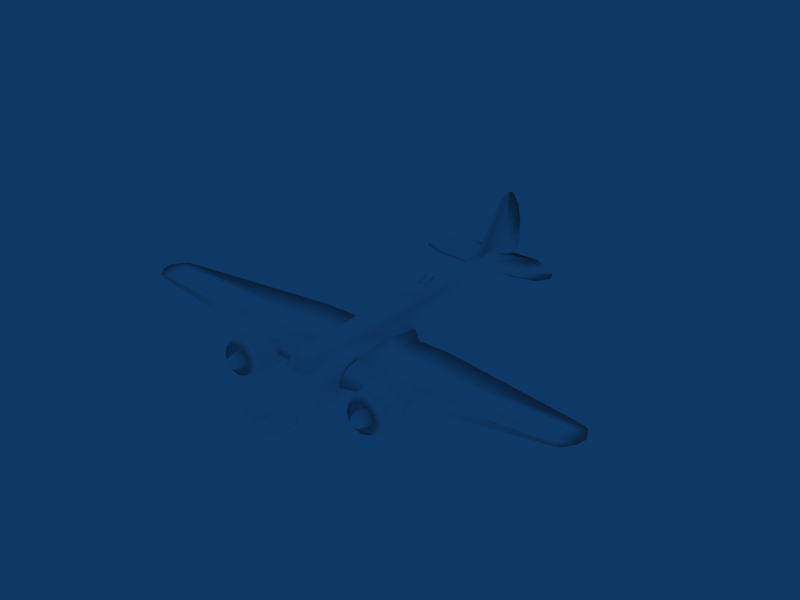 # Source: Bristol_Blenheim.blend  (saved by Blender 2.49.2; exported with 4.5.12 LTS)
import bpy
from mathutils import Matrix  # noqa: F401  (used for matrix-valued properties, if any)

bpy.ops.wm.read_factory_settings(use_empty=True)
scene = bpy.context.scene
scene.name = 'Scene'

# ---- collections
col_collection_1 = bpy.data.collections.new('Collection 1'); scene.collection.children.link(col_collection_1)

# ---- materials (node trees are filled in below, after node groups)
mat_bomber = bpy.data.materials.new('Bomber')
mat_bomber.alpha_threshold = 0.0
mat_bomber.diffuse_color = (1.0, 1.0, 1.0, 1.0)
mat_bomber.roughness = 0.5
mat_bomber.specular_intensity = 1.0
mat_bomber.line_color = (0.0, 0.0, 0.0, 1.0)

# ---- material node trees

# ---- world
world_world = bpy.data.worlds.new('World'); scene.world = world_world
world_world.color = (0.05656, 0.2208, 0.4)
world_world.use_sun_shadow = False
world_world.sun_shadow_jitter_overblur = 0.0
world_world.cycles.sampling_method = 'MANUAL'
world_world.cycles.sample_map_resolution = 256

# ---- meshes
me_bomber = bpy.data.meshes.new('Bomber')
me_bomber.from_pydata([(-145.3, -56.81, -77.83), (-116.3, -39.37, -76.53), (-155.4, -35.21, -77.85), (-115.1, 0.005495, -76.39), (-142.3, 0.004655, -77.87), (-155.0, -10.93, -77.86), (-118.8, -58.2, -77.85), (-116.3, -39.37, -79.09), (-112.9, -39.78, -77.84), (-115.1, 0.003769, -79.44), (-111.0, -1.713, -77.87), (-116.3, -39.37, -76.53), (-115.1, 0.005495, -76.39), (-111.0, -1.713, -77.87), (-130.0, -65.71, -77.82), (-137.1, -63.83, -77.82), (-145.3, -56.81, -77.83), (-142.3, 0.004655, -77.87), (-116.3, -39.37, -76.53), (-116.3, -39.37, -76.53), (-116.3, -39.37, -76.53), (-147.7, 56.82, -77.89), (-155.4, 35.22, -77.89), (-116.3, 39.38, -76.57), (-142.3, 0.004655, -77.87), (-155.0, 10.94, -77.88), (-118.8, 58.21, -77.91), (-112.9, 39.79, -77.88), (-116.3, 39.38, -79.14), (-111.0, 1.722, -77.87), (-115.1, 0.005495, -76.39), (-116.3, 39.38, -76.57), (-130.0, 65.72, -77.9), (-139.6, 63.83, -77.89), (-147.7, 56.82, -77.89), (-155.4, 35.22, -77.89), (-142.3, 0.004655, -77.87), (-155.0, 10.94, -77.88), (-130.0, 65.72, -77.9), (-116.3, 39.38, -76.57), (-147.7, 56.82, -77.89), (-116.3, 39.38, -76.57), (-139.6, 63.83, -77.89), (-139.6, 63.83, -77.89), (-116.3, 39.38, -76.57), (-130.0, 65.72, -77.9), (-170.9, -0.7392, -67.94), (-163.9, -0.2, -64.15), (-170.9, 0.8698, -67.94), (-163.9, 0.3926, -64.15), (84.94, -3.575, -85.04), (84.94, -12.87, -81.65), (60.82, -3.575, -84.81), (60.82, -12.36, -81.61), (84.94, 3.577, -85.04), (60.82, 3.577, -84.81), (60.82, 17.98, -68.25), (84.94, 17.9, -58.84), (60.82, 17.11, -70.22), (84.94, 17.89, -70.22), (84.94, 17.9, -51.51), (48.31, 17.11, -51.51), (84.94, 16.74, -42.24), (48.31, 16.74, -42.88), (48.31, 12.11, -35.8), (48.31, -11.35, -35.79), (84.94, 11.64, -36.33), (84.94, -11.77, -36.32), (48.31, -16.69, -42.99), (84.94, -16.69, -42.62), (60.82, -17.93, -68.23), (60.82, -16.92, -70.2), (84.94, -17.86, -58.82), (84.94, -17.87, -70.2), (25.52, -3.575, -84.96), (25.52, 3.577, -84.97), (25.52, 12.18, -81.62), (60.82, 11.69, -81.62), (25.52, 15.92, -68.78), (-7.289, 13.2, -47.82), (1.757, 11.18, -39.27), (1.757, -10.96, -39.26), (-7.289, -13.13, -47.81), (-9.33, -3.284, -83.99), (-9.33, -11.66, -80.94), (-50.77, -3.264, -83.81), (-50.77, -11.36, -80.4), (-9.33, 3.299, -83.99), (-50.77, 3.435, -83.81), (-9.33, 11.83, -80.95), (-50.77, 11.54, -80.41), (-9.33, 15.16, -62.12), (-50.77, 14.78, -62.4), (-50.77, 11.81, -51.19), (-50.77, 8.645, -45.57), (-50.77, -8.431, -45.56), (-50.77, -11.77, -51.18), (-9.33, -14.96, -62.1), (-50.77, -14.59, -62.39), (-155.0, -1.734, -80.56), (-155.0, -0.7001, -83.16), (-116.0, -2.356, -84.52), (-149.6, -0.3976, -129.7), (-155.5, -0.2535, -132.5), (-149.6, 0.5158, -129.7), (-155.5, 0.3689, -132.5), (-155.0, 1.908, -80.56), (-155.0, 0.8712, -83.16), (-116.0, 2.531, -84.53), (-155.0, 2.428, -70.98), (-155.0, 1.986, -64.31), (-155.0, 0.8191, -62.41), (-155.0, -0.6246, -62.41), (-155.0, -1.794, -64.31), (-155.0, -2.244, -70.98), (127.7, -6.868, -70.63), (127.7, -13.24, -66.15), (119.0, -9.005, -71.7), (119.0, -14.1, -67.53), (131.4, -16.4, -51.45), (119.0, -16.69, -43.72), (119.0, -17.24, -51.5), (119.0, 12.19, -36.69), (131.5, 11.87, -37.18), (131.5, -11.93, -37.17), (119.0, -12.14, -36.67), (119.0, 16.74, -43.53), (119.0, 17.28, -51.52), (119.0, 17.27, -58.83), (96.32, 16.63, -70.2), (119.0, 14.12, -67.55), (127.7, -16.4, -58.74), (142.7, -14.93, -58.74), (131.4, -15.63, -43.92), (142.7, -14.92, -44.77), (142.7, -14.93, -51.45), (144.9, 10.99, -37.83), (152.0, 3.332, -38.23), (152.0, -3.261, -38.23), (144.9, -11.01, -37.82), (131.4, 15.85, -43.93), (142.7, 15.14, -44.79), (131.4, 16.6, -51.46), (142.7, 15.13, -51.46), (142.7, 15.13, -58.76), (142.7, -5.272, -68.55), (142.7, -0.01642, -69.5), (157.9, -4.006, -63.5), (158.0, 0.01221, -64.51), (153.7, -12.01, -51.45), (150.4, -12.01, -45.2), (158.0, -3.199, -45.46), (158.0, 3.396, -45.47), (150.4, 12.05, -45.21), (157.8, -7.648, -62.49), (156.9, -12.02, -58.74), (142.7, -11.88, -64.52), (161.1, -3.202, -51.45), (161.1, 3.393, -51.46), (153.7, 12.05, -51.46), (162.7, -4.005, -60.74), (25.52, -12.0, -81.61), (107.8, 13.14, -73.84), (96.32, 12.15, -81.83), (103.1, 10.84, -81.83), (84.94, 12.17, -81.68), (-179.3, 0.8629, -80.14), (-176.2, 1.05, -73.3), (-176.2, -0.9253, -73.3), (-179.3, -0.6884, -80.14), (-179.3, -0.2681, -82.71), (-179.3, 0.3821, -82.71), (25.52, -15.74, -68.76), (127.7, 0.008215, -71.58), (156.9, 12.05, -58.75), (163.3, 0.02385, -58.75), (162.7, 4.201, -60.75), (163.3, 3.389, -58.75), (163.3, -3.206, -58.75), (157.8, 7.675, -62.5), (142.7, 12.08, -64.54), (163.3, 0.01411, -61.14), (142.7, 5.459, -68.56), (157.9, 4.2, -63.5), (127.7, 13.43, -66.17), (127.7, 6.584, -70.64), (127.7, 16.6, -58.76), (75.3, -64.35, -53.15), (47.51, -30.71, -53.35), (48.46, -64.35, -55.91), (43.86, -30.71, -68.4), (74.97, -64.36, -68.51), (75.2, -18.11, -65.85), (84.42, -64.35, -60.45), (4.225, -30.71, -62.22), (48.31, -17.04, -51.49), (9.751, -64.36, -66.17), (45.36, -64.36, -69.22), (84.42, -64.35, -60.45), (84.94, -17.86, -51.49), (72.68, -195.9, -71.52), (68.35, -195.9, -69.4), (84.42, -64.35, -60.45), (68.35, -195.9, -73.97), (53.43, -195.9, -73.97), (53.43, -195.9, -69.4), (63.12, -212.4, -73.54), (53.43, -214.1, -73.48), (71.29, -205.2, -72.72), (36.27, -195.9, -71.67), (40.14, -207.3, -72.71), (-162.0, 0.02925, -131.8), (-166.6, 0.03073, -129.2), (-175.4, 0.03821, -116.0), (-179.5, 0.04746, -99.58), (75.3, 64.39, -53.23), (68.35, 195.9, -69.62), (48.46, 64.39, -55.99), (53.43, 195.9, -69.62), (43.86, 30.73, -68.43), (74.97, 64.38, -68.59), (75.18, 17.25, -65.81), (84.42, 64.38, -60.52), (4.225, 30.74, -62.26), (9.751, 64.38, -66.24), (45.5, 64.61, -68.42), (84.42, 64.38, -60.52), (72.68, 195.9, -71.74), (84.42, 64.38, -60.52), (68.35, 195.9, -74.2), (47.51, 30.74, -53.39), (36.27, 195.9, -71.89), (63.12, 212.4, -73.78), (53.43, 214.1, -73.72), (53.43, 195.9, -74.2), (71.29, 205.2, -72.95), (40.14, 207.3, -72.94), (119.0, 0.007644, -72.59), (107.8, -13.15, -73.83), (113.5, -4.074, -73.71), (119.0, -17.24, -58.82), (96.32, -16.61, -70.18), (119.0, 9.022, -71.71), (96.32, -12.15, -81.8), (96.32, 0.0007023, -84.89), (113.5, 4.211, -73.71), (103.1, -10.84, -81.82), (109.7, 0.002429, -81.83), (103.1, -76.45, -64.88), (103.1, -71.44, -69.9), (103.1, -78.28, -58.04), (103.1, -64.6, -71.73), (103.1, -57.76, -69.9), (103.1, -52.75, -64.9), (103.1, -50.91, -58.06), (103.1, -52.74, -51.22), (103.1, -57.75, -46.2), (103.1, -64.59, -44.37), (103.1, -71.43, -46.2), (103.1, -76.44, -51.2), (103.1, -76.45, -64.88), (113.2, -76.45, -64.88), (103.1, -71.44, -69.9), (113.2, -71.44, -69.9), (103.1, -64.6, -71.73), (113.2, -64.6, -71.73), (103.1, -57.76, -69.9), (113.2, -57.76, -69.9), (103.1, -52.75, -64.9), (113.2, -52.75, -64.9), (103.1, -50.91, -58.06), (113.2, -50.91, -58.06), (103.1, -52.74, -51.22), (113.2, -52.74, -51.22), (103.1, -57.75, -46.2), (113.2, -57.75, -46.2), (103.1, -64.59, -44.37), (113.2, -64.59, -44.37), (103.1, -71.43, -46.2), (113.2, -71.43, -46.2), (103.1, -76.44, -51.2), (113.2, -76.44, -51.2), (103.1, -78.28, -58.04), (113.2, -78.28, -58.04), (106.7, -82.84, -58.04), (106.7, -80.4, -67.16), (106.7, -80.39, -48.92), (106.7, -73.71, -42.25), (106.7, -64.58, -39.81), (106.7, -55.46, -42.26), (106.7, -48.79, -48.94), (106.7, -46.35, -58.06), (106.7, -48.8, -67.18), (106.7, -55.48, -73.85), (106.7, -64.6, -76.29), (106.7, -73.72, -73.84), (94.59, -80.4, -67.16), (94.59, -82.84, -58.04), (94.59, -80.39, -48.92), (94.59, -73.71, -42.25), (94.59, -64.58, -39.81), (94.59, -55.46, -42.26), (94.59, -48.79, -48.94), (94.59, -46.35, -58.06), (94.59, -48.8, -67.18), (94.59, -55.48, -73.85), (94.59, -64.6, -76.29), (94.59, -73.72, -73.84), (88.17, -83.7, -58.04), (88.17, -81.15, -67.59), (88.17, -81.14, -48.49), (88.17, -74.14, -41.5), (88.17, -64.58, -38.94), (88.17, -55.03, -41.51), (88.17, -48.04, -48.51), (88.17, -45.49, -58.06), (88.17, -48.05, -67.61), (88.17, -55.05, -74.6), (88.17, -64.6, -77.16), (88.17, -74.16, -74.59), (90.11, -82.49, -58.04), (73.48, -82.43, -58.04), (90.11, -80.1, -66.99), (73.48, -80.04, -67.37), (90.11, -80.09, -49.09), (73.48, -80.03, -48.72), (90.11, -73.53, -42.55), (73.48, -73.5, -41.89), (90.11, -64.58, -40.15), (73.48, -64.58, -39.4), (90.11, -55.64, -42.56), (73.48, -55.67, -41.9), (90.11, -49.09, -49.11), (73.48, -49.14, -48.73), (90.11, -46.7, -58.06), (73.48, -46.76, -58.06), (90.11, -49.1, -67.01), (73.48, -49.15, -67.38), (90.11, -55.65, -73.55), (73.48, -55.69, -74.21), (90.11, -64.6, -75.95), (73.48, -64.6, -76.7), (90.11, -73.55, -73.54), (73.48, -73.52, -74.2), (46.24, -77.13, -57.91), (46.24, -75.45, -52.71), (46.24, -70.86, -48.26), (46.05, -64.59, -46.14), (46.24, -58.32, -48.27), (46.24, -53.73, -52.72), (46.24, -52.06, -57.92), (47.0, -58.33, -67.83), (43.03, -64.6, -69.01), (47.0, -70.87, -67.82), (31.72, -70.95, -61.2), (33.36, -70.1, -57.34), (36.93, -67.77, -53.77), (37.32, -64.59, -51.48), (36.93, -61.41, -53.77), (33.36, -59.09, -57.35), (31.72, -58.24, -61.2), (28.22, -64.6, -61.48), (29.86, -64.59, -57.34), (33.43, -64.59, -53.77), (-34.55, -7.031, -76.1), (-37.47, 0.005638, -76.11), (-34.26, -6.745, -86.57), (-37.06, -0.0002712, -86.58), (-34.55, 7.042, -76.11), (-34.26, 6.744, -86.58), (-27.52, 9.957, -76.11), (-27.52, 9.538, -86.58), (-20.48, 7.042, -76.11), (-20.77, 6.744, -86.58), (-17.57, 0.005639, -76.11), (-17.98, -0.0002704, -86.58), (-20.48, -7.031, -76.1), (-20.77, -6.745, -86.57), (-27.52, -9.946, -76.1), (-27.52, -9.539, -86.57), (-33.52, -6.006, -88.02), (-36.01, -0.001085, -88.02), (-33.52, 6.004, -88.02), (-27.52, 8.491, -88.02), (-21.51, 6.004, -88.02), (-19.03, -0.001085, -88.02), (-21.51, -6.006, -88.02), (-27.52, -8.493, -88.02), (-31.42, -3.904, -89.46), (-33.04, -0.001899, -89.46), (-31.42, 3.9, -89.46), (-27.52, 5.517, -89.46), (-23.62, 3.9, -89.46), (-22.0, -0.001899, -89.46), (-23.62, -3.904, -89.46), (-27.52, -5.521, -89.46), (-27.52, -0.002448, -90.43), (-33.21, 4.576, -85.93), (-33.21, 2.576, -85.93), (-46.99, 4.192, -92.17), (-46.99, 2.953, -92.17), (-47.53, 4.193, -91.06), (-47.53, 2.953, -91.06), (-34.08, 2.577, -84.13), (-34.08, 4.577, -84.13), (-33.21, -2.576, -85.92), (-33.21, -4.576, -85.92), (-46.99, -2.96, -92.17), (-46.99, -4.199, -92.17), (-47.53, -2.959, -91.05), (-47.53, -4.199, -91.05), (-34.08, -4.575, -84.12), (-34.08, -2.575, -84.12), (103.1, 76.47, -64.97), (103.1, 78.31, -58.13), (103.1, 71.46, -69.98), (103.1, 76.48, -51.29), (103.1, 71.47, -46.28), (103.1, 64.63, -44.44), (103.1, 57.79, -46.27), (103.1, 52.78, -51.28), (103.1, 50.94, -58.12), (103.1, 52.77, -64.96), (103.1, 57.78, -69.97), (103.1, 64.62, -71.81), (103.1, 76.47, -64.97), (103.1, 71.46, -69.98), (113.2, 76.47, -64.97), (113.2, 71.46, -69.98), (103.1, 64.62, -71.81), (113.2, 64.62, -71.81), (103.1, 57.78, -69.97), (113.2, 57.78, -69.97), (103.1, 52.77, -64.96), (113.2, 52.77, -64.96), (103.1, 50.94, -58.12), (113.2, 50.94, -58.12), (103.1, 52.78, -51.28), (113.2, 52.78, -51.28), (103.1, 57.79, -46.27), (113.2, 57.79, -46.27), (103.1, 64.63, -44.44), (113.2, 64.63, -44.44), (103.1, 71.47, -46.28), (113.2, 71.47, -46.28), (103.1, 76.48, -51.29), (113.2, 76.48, -51.29), (103.1, 78.31, -58.13), (113.2, 78.31, -58.13), (106.7, 80.42, -67.25), (106.7, 82.87, -58.13), (106.7, 80.43, -49.01), (106.7, 73.76, -42.33), (106.7, 64.64, -39.88), (106.7, 55.51, -42.32), (106.7, 48.83, -48.99), (106.7, 46.38, -58.11), (106.7, 48.82, -67.24), (106.7, 55.49, -73.92), (106.7, 64.61, -76.37), (106.7, 73.74, -73.93), (94.59, 80.42, -67.25), (94.59, 82.87, -58.13), (94.59, 80.43, -49.01), (94.59, 73.76, -42.33), (94.59, 64.64, -39.88), (94.59, 55.51, -42.32), (94.59, 48.83, -48.99), (94.59, 46.38, -58.11), (94.59, 48.82, -67.24), (94.59, 55.49, -73.92), (94.59, 64.61, -76.37), (94.59, 73.74, -73.93), (88.17, 81.17, -67.69), (88.17, 83.73, -58.13), (88.17, 81.18, -48.58), (88.17, 74.19, -41.58), (88.17, 64.64, -39.02), (88.17, 55.08, -41.57), (88.17, 48.08, -48.56), (88.17, 45.52, -58.11), (88.17, 48.07, -67.67), (88.17, 55.06, -74.67), (88.17, 64.61, -77.23), (88.17, 74.17, -74.68), (73.48, 80.06, -67.46), (73.48, 82.46, -58.13), (90.11, 80.12, -67.08), (90.11, 82.52, -58.13), (90.11, 80.13, -49.18), (73.48, 80.07, -48.81), (90.11, 73.58, -42.63), (90.11, 64.64, -40.23), (90.11, 55.69, -42.62), (73.48, 49.19, -48.79), (90.11, 49.13, -49.17), (73.48, 46.79, -58.11), (90.11, 46.73, -58.11), (90.11, 49.12, -67.06), (73.48, 49.18, -67.44), (90.11, 55.67, -73.62), (73.48, 55.7, -74.27), (90.11, 64.62, -76.02), (73.48, 64.61, -76.77), (73.48, 73.53, -74.28), (90.11, 73.56, -73.63), (46.24, 77.16, -58.0), (46.24, 75.49, -52.79), (46.24, 53.77, -52.78), (46.24, 52.09, -57.98), (47.0, 58.35, -67.9), (43.03, 64.62, -69.09), (47.0, 70.89, -67.9), (31.72, 70.98, -61.28), (33.36, 70.13, -57.42), (36.93, 67.81, -53.84), (36.93, 61.45, -53.84), (33.36, 59.12, -57.41), (31.72, 58.26, -61.27), (28.22, 64.62, -61.55), (29.86, 64.63, -57.42), (33.43, 64.63, -53.84), (122.3, -64.66, -54.37), (118.7, -66.81, -52.37), (122.3, -65.86, -54.6), (118.7, -68.64, -53.65), (113.4, -70.72, -60.63), (118.7, -70.06, -57.77), (113.4, -71.55, -57.9), (118.7, -69.79, -55.56), (113.4, -71.2, -55.07), (113.4, -69.73, -52.62), (113.4, -67.39, -50.99), (118.7, -64.62, -51.95), (122.3, -63.48, -54.65), (123.6, -64.72, -57.31), (122.3, -66.86, -55.3), (122.3, -67.49, -56.35), (122.3, -67.64, -57.56), (108.8, -66.34, -64.34), (113.4, -68.85, -62.78), (108.8, -69.06, -63.07), (108.8, -71.03, -60.8), (108.8, -71.9, -57.93), (108.8, -71.54, -54.95), (108.8, -69.99, -52.38), (108.8, -67.53, -50.66), (113.4, -64.59, -50.45), (118.7, -62.45, -52.45), (122.3, -62.5, -55.38), (122.3, -61.91, -56.45), (122.3, -67.28, -58.73), (122.3, -66.48, -59.65), (122.3, -65.38, -60.17), (118.7, -69.41, -59.9), (118.7, -67.95, -61.59), (118.7, -65.93, -62.53), (118.7, -63.7, -62.57), (122.3, -64.16, -60.19), (118.7, -61.64, -61.7), (122.3, -63.03, -59.71), (118.7, -60.12, -60.07), (122.3, -62.2, -58.82), (118.7, -59.4, -57.96), (122.3, -61.8, -57.67), (113.4, -66.26, -63.99), (113.4, -63.41, -64.04), (113.4, -60.78, -62.93), (113.4, -58.84, -60.84), (113.4, -57.91, -58.15), (113.4, -58.15, -55.3), (118.7, -59.59, -55.74), (108.8, -63.34, -64.39), (108.8, -60.58, -63.22), (108.8, -58.53, -61.03), (108.8, -57.56, -58.19), (108.8, -57.82, -55.2), (108.8, -59.27, -52.58), (113.4, -59.54, -52.81), (108.8, -61.66, -50.77), (113.4, -61.81, -51.09), (108.8, -64.59, -50.09), (118.7, -60.67, -53.79), (108.8, -64.59, -50.09), (108.8, -61.66, -50.77), (108.8, -64.72, -57.31), (108.8, -59.27, -52.58), (108.8, -57.82, -55.2), (108.8, -57.56, -58.19), (108.8, -58.53, -61.03), (108.8, -60.58, -63.22), (108.8, -63.34, -64.39), (108.8, -66.34, -64.34), (108.8, -69.06, -63.07), (108.8, -71.03, -60.8), (108.8, -71.9, -57.93), (108.8, -71.54, -54.95), (108.8, -69.99, -52.38), (108.8, -67.53, -50.66), (122.3, 64.76, -54.37), (118.7, 62.62, -52.37), (122.3, 63.56, -54.6), (118.7, 60.79, -53.65), (113.4, 58.71, -60.63), (118.7, 59.37, -57.77), (113.4, 57.87, -57.9), (118.7, 59.64, -55.56), (113.4, 58.22, -55.07), (113.4, 59.69, -52.62), (113.4, 62.03, -50.99), (118.7, 64.81, -51.94), (122.3, 65.95, -54.65), (123.6, 64.71, -57.31), (122.3, 62.56, -55.3), (122.3, 61.93, -56.35), (122.3, 61.79, -57.56), (108.8, 63.08, -64.33), (113.4, 60.58, -62.78), (108.8, 60.36, -63.07), (108.8, 58.4, -60.8), (108.8, 57.52, -57.93), (108.8, 57.89, -54.95), (108.8, 59.43, -52.38), (108.8, 61.89, -50.66), (113.4, 64.83, -50.44), (118.7, 66.98, -52.45), (122.3, 66.92, -55.38), (122.3, 67.52, -56.45), (122.3, 62.14, -58.73), (122.3, 62.94, -59.65), (122.3, 64.05, -60.16), (118.7, 60.02, -59.9), (118.7, 61.48, -61.59), (118.7, 63.5, -62.53), (118.7, 65.73, -62.57), (122.3, 65.27, -60.19), (118.7, 67.78, -61.7), (122.3, 66.39, -59.71), (118.7, 69.3, -60.07), (122.3, 67.22, -58.82), (118.7, 70.03, -57.96), (122.3, 67.62, -57.66), (113.4, 63.16, -63.99), (113.4, 66.01, -64.04), (113.4, 68.64, -62.93), (113.4, 70.59, -60.84), (113.4, 71.52, -58.15), (113.4, 71.27, -55.3), (118.7, 69.84, -55.74), (108.8, 66.08, -64.39), (108.8, 68.84, -63.22), (108.8, 70.89, -61.03), (108.8, 71.87, -58.19), (108.8, 71.61, -55.2), (108.8, 70.16, -52.58), (113.4, 69.89, -52.81), (108.8, 67.76, -50.77), (113.4, 67.61, -51.09), (108.8, 64.84, -50.09), (118.7, 68.76, -53.79), (108.8, 64.84, -50.09), (108.8, 67.76, -50.77), (108.8, 64.71, -57.31), (108.8, 70.16, -52.58), (108.8, 71.61, -55.2), (108.8, 71.87, -58.19), (108.8, 70.89, -61.03), (108.8, 68.84, -63.22), (108.8, 66.08, -64.39), (108.8, 63.08, -64.33), (108.8, 60.36, -63.07), (108.8, 58.4, -60.8), (108.8, 57.52, -57.93), (108.8, 57.89, -54.95), (108.8, 59.43, -52.38), (108.8, 61.89, -50.66), (37.32, 64.63, -51.55), (46.24, 58.36, -48.33), (46.24, 70.9, -48.34), (73.48, 55.72, -41.97), (73.48, 64.64, -39.47), (73.48, 73.55, -41.98), (46.05, 64.61, -46.14)], [], [(218, 234, 233), (222, 57, 221), (222, 221, 220), (220, 221, 56), (212, 213, 107), (101, 102, 104), (101, 104, 108), (108, 104, 107), (79, 93, 80), (27, 26, 31), (27, 31, 29), (29, 31, 30), (85, 88, 87), (87, 88, 89), (43, 44, 45), (26, 27, 28), (26, 28, 32), (32, 28, 33), (33, 28, 34), (34, 28, 35), (40, 41, 42), (23, 21, 22), (23, 22, 3), (3, 22, 24), (24, 22, 25), (48, 110, 109), (48, 109, 167), (167, 109, 106), (38, 39, 26), (210, 209, 204), (210, 204, 207), (207, 204, 206), (27, 29, 28), (28, 29, 9), (28, 9, 35), (35, 9, 36), (35, 36, 37), (191, 202, 200), (191, 200, 203), (203, 200, 208), (15, 14, 20), (240, 73, 241), (240, 241, 118), (118, 241, 238), (118, 238, 117), (117, 238, 239), (117, 239, 237), (170, 99, 169), (170, 169, 171), (171, 169, 166), (0, 15, 19), (100, 99, 170), (100, 170, 214), (214, 170, 171), (14, 6, 18), (421, 422, 415), (421, 415, 420), (420, 415, 419), (418, 419, 415), (418, 415, 417), (417, 415, 416), (113, 46, 114), (114, 46, 168), (168, 46, 167), (167, 46, 48), (53, 51, 73), (16, 2, 7), (16, 7, 15), (15, 7, 14), (72, 70, 71), (71, 70, 172), (205, 207, 204), (204, 209, 197), (197, 209, 196), (149, 157, 150), (97, 82, 96), (97, 96, 98), (98, 96, 113), (98, 113, 114), (114, 99, 98), (98, 99, 86), (98, 86, 97), (97, 86, 84), (97, 84, 161), (161, 84, 74), (161, 74, 53), (53, 74, 52), (53, 52, 51), (51, 52, 50), (51, 50, 243), (243, 50, 244), (243, 244, 246), (246, 244, 247), (205, 207, 206), (256, 257, 250), (256, 250, 255), (255, 250, 254), (253, 254, 250), (253, 250, 252), (252, 250, 251), (142, 143, 144), (235, 232, 216), (235, 216, 227), (227, 216, 215), (227, 215, 226), (226, 215, 60), (226, 60, 57), (201, 208, 200), (201, 200, 187), (187, 200, 198), (187, 198, 199), (199, 198, 72), (176, 174, 177), (177, 175, 176), (176, 175, 181), (176, 181, 148), (148, 181, 160), (148, 160, 147), (147, 160, 154), (147, 154, 145), (145, 154, 156), (145, 156, 115), (115, 156, 116), (115, 116, 117), (117, 116, 118), (424, 415, 423), (423, 415, 422), (413, 414, 415), (415, 414, 416), (412, 405, 409), (409, 405, 407), (406, 411, 408), (408, 411, 410), (412, 411, 405), (405, 411, 406), (411, 412, 410), (410, 412, 409), (407, 408, 409), (409, 408, 410), (405, 406, 407), (407, 406, 408), (404, 397, 401), (401, 397, 399), (398, 403, 400), (400, 403, 402), (404, 403, 397), (397, 403, 398), (403, 404, 402), (402, 404, 401), (399, 400, 401), (401, 400, 402), (397, 398, 399), (399, 398, 400), (13, 12, 8), (8, 12, 11), (8, 11, 6), (206, 208, 201), (206, 201, 205), (205, 201, 187), (10, 7, 9), (9, 7, 2), (9, 2, 17), (17, 2, 5), (10, 8, 7), (7, 8, 6), (7, 6, 14), (54, 165, 163), (54, 163, 244), (244, 163, 164), (244, 164, 247), (366, 364, 365), (366, 365, 367), (367, 365, 368), (367, 368, 369), (369, 368, 370), (369, 370, 371), (371, 370, 372), (371, 372, 373), (373, 372, 374), (373, 374, 375), (375, 374, 376), (375, 376, 377), (377, 376, 378), (377, 378, 379), (379, 378, 364), (379, 364, 366), (355, 345, 346), (355, 346, 356), (356, 346, 357), (356, 357, 363), (363, 357, 358), (363, 358, 362), (238, 241, 246), (238, 246, 239), (239, 246, 247), (239, 247, 245), (245, 247, 164), (245, 164, 162), (162, 164, 163), (162, 163, 129), (129, 163, 165), (129, 165, 59), (243, 246, 241), (243, 241, 51), (51, 241, 73), (5, 2, 4), (4, 2, 3), (0, 1, 2), (2, 1, 3), (240, 131, 119), (119, 131, 132), (94, 110, 111), (111, 110, 48), (259, 250, 258), (258, 250, 257), (248, 249, 250), (250, 249, 251), (228, 220, 227), (227, 220, 229), (227, 229, 235), (235, 229, 232), (119, 132, 135), (135, 132, 155), (155, 149, 135), (135, 149, 134), (135, 134, 119), (119, 134, 133), (119, 133, 120), (120, 133, 125), (120, 125, 69), (69, 125, 67), (69, 67, 65), (678, 507, 514), (678, 514, 515), (515, 514, 520), (515, 520, 521), (521, 520, 516), (521, 516, 676), (501, 502, 500), (501, 500, 499), (499, 500, 498), (499, 498, 496), (496, 498, 497), (54, 244, 50), (50, 52, 54), (54, 52, 55), (54, 55, 165), (165, 55, 77), (165, 77, 59), (59, 77, 58), (59, 58, 57), (508, 518, 509), (508, 509, 494), (494, 509, 496), (494, 496, 495), (495, 496, 497), (79, 91, 93), (679, 508, 494), (679, 494, 493), (493, 494, 495), (90, 92, 91), (91, 92, 93), (108, 107, 90), (90, 107, 106), (90, 106, 92), (92, 106, 109), (92, 109, 93), (93, 109, 110), (355, 356, 362), (362, 356, 363), (245, 237, 239), (492, 491, 681), (492, 681, 680), (679, 677, 508), (508, 677, 517), (508, 517, 518), (518, 517, 519), (678, 515, 676), (676, 515, 521), (493, 492, 679), (679, 492, 680), (489, 490, 491), (491, 490, 681), (512, 503, 511), (511, 503, 510), (485, 504, 512), (512, 504, 503), (499, 510, 501), (501, 510, 503), (501, 503, 502), (502, 503, 504), (502, 504, 505), (505, 504, 485), (505, 485, 487), (487, 485, 486), (487, 486, 488), (489, 488, 486), (489, 486, 490), (490, 486, 506), (490, 506, 507), (507, 506, 513), (507, 513, 514), (514, 513, 519), (514, 519, 520), (520, 519, 517), (520, 517, 516), (516, 517, 677), (516, 677, 676), (678, 681, 507), (507, 681, 490), (360, 349, 350), (350, 349, 333), (350, 333, 335), (335, 333, 332), (335, 332, 334), (335, 334, 336), (335, 336, 337), (337, 336, 338), (337, 338, 339), (339, 338, 340), (349, 331, 333), (333, 331, 330), (333, 330, 332), (345, 325, 327), (345, 327, 346), (346, 327, 347), (346, 347, 357), (357, 347, 348), (357, 348, 358), (358, 348, 359), (358, 359, 362), (362, 359, 361), (362, 361, 355), (355, 361, 354), (355, 354, 345), (345, 354, 344), (345, 344, 325), (325, 344, 321), (325, 321, 324), (324, 321, 320), (330, 331, 328), (328, 331, 329), (326, 328, 327), (327, 328, 329), (327, 329, 347), (347, 329, 331), (347, 331, 348), (348, 331, 349), (348, 349, 359), (359, 349, 360), (359, 360, 361), (351, 337, 339), (351, 339, 341), (341, 339, 340), (341, 340, 343), (343, 340, 342), (343, 342, 323), (323, 342, 322), (323, 322, 321), (321, 322, 320), (324, 326, 325), (325, 326, 327), (353, 352, 341), (341, 352, 351), (323, 353, 343), (343, 353, 341), (139, 138, 124), (124, 138, 137), (123, 124, 136), (136, 124, 137), (174, 144, 159), (159, 144, 143), (159, 143, 141), (141, 143, 142), (141, 142, 140), (140, 142, 126), (140, 126, 122), (122, 126, 62), (122, 62, 66), (66, 62, 64), (120, 69, 121), (121, 69, 199), (121, 199, 72), (129, 128, 130), (129, 130, 162), (162, 130, 242), (162, 242, 245), (245, 242, 237), (209, 189, 196), (196, 189, 188), (196, 188, 194), (194, 188, 195), (194, 195, 97), (97, 195, 82), (233, 236, 218), (218, 236, 231), (218, 231, 217), (217, 231, 224), (217, 224, 230), (230, 224, 223), (230, 223, 61), (194, 97, 172), (194, 172, 190), (190, 172, 70), (190, 70, 191), (191, 70, 192), (191, 192, 193), (193, 192, 72), (49, 47, 112), (196, 194, 190), (196, 190, 197), (197, 190, 191), (197, 191, 204), (204, 191, 203), (204, 203, 206), (206, 203, 208), (195, 68, 82), (82, 68, 81), (82, 81, 96), (96, 81, 95), (96, 95, 113), (113, 95, 112), (113, 112, 46), (46, 112, 47), (46, 47, 48), (48, 47, 49), (48, 49, 111), (111, 49, 112), (111, 112, 94), (94, 112, 95), (94, 95, 81), (122, 124, 123), (122, 123, 140), (140, 123, 136), (140, 136, 141), (141, 136, 153), (141, 153, 159), (119, 120, 121), (119, 121, 240), (240, 121, 72), (240, 72, 73), (73, 72, 71), (73, 71, 53), (53, 71, 172), (53, 172, 161), (161, 172, 97), (210, 207, 209), (209, 207, 205), (209, 205, 189), (189, 205, 187), (189, 187, 188), (188, 187, 199), (188, 199, 195), (195, 199, 69), (195, 69, 68), (68, 69, 65), (68, 65, 81), (81, 65, 80), (81, 80, 94), (94, 80, 93), (94, 93, 110), (232, 233, 218), (232, 218, 216), (216, 218, 217), (216, 217, 215), (215, 217, 230), (215, 230, 60), (60, 230, 61), (60, 61, 62), (62, 61, 63), (62, 63, 64), (78, 91, 223), (78, 223, 219), (219, 223, 224), (219, 224, 225), (225, 224, 231), (225, 231, 234), (234, 231, 236), (234, 236, 233), (56, 78, 219), (56, 219, 220), (220, 219, 225), (220, 225, 229), (229, 225, 234), (229, 234, 232), (232, 234, 233), (149, 150, 134), (134, 150, 139), (134, 139, 133), (133, 139, 124), (133, 124, 125), (125, 124, 122), (125, 122, 67), (67, 122, 66), (67, 66, 65), (65, 66, 64), (65, 64, 80), (80, 64, 63), (80, 63, 79), (79, 63, 61), (79, 61, 91), (91, 61, 223), (146, 145, 173), (173, 145, 115), (173, 115, 237), (237, 115, 117), (183, 146, 182), (182, 146, 173), (182, 173, 185), (185, 173, 237), (185, 237, 242), (179, 183, 182), (179, 182, 180), (180, 182, 185), (180, 185, 184), (184, 185, 242), (184, 242, 130), (147, 145, 146), (147, 146, 148), (148, 146, 183), (148, 183, 176), (176, 183, 179), (176, 179, 174), (174, 179, 180), (174, 180, 144), (144, 180, 184), (144, 184, 186), (186, 184, 130), (186, 130, 128), (138, 139, 151), (138, 151, 137), (137, 151, 152), (137, 152, 136), (136, 152, 153), (139, 150, 151), (151, 150, 157), (151, 157, 152), (152, 157, 158), (152, 158, 153), (153, 158, 159), (142, 144, 186), (186, 128, 142), (142, 128, 127), (142, 127, 126), (149, 155, 178), (149, 178, 157), (157, 178, 175), (157, 175, 158), (158, 175, 177), (158, 177, 159), (159, 177, 174), (129, 59, 128), (128, 59, 57), (128, 57, 127), (127, 57, 60), (127, 60, 126), (126, 60, 62), (52, 74, 55), (55, 74, 75), (55, 75, 77), (77, 75, 76), (77, 76, 58), (84, 86, 85), (84, 85, 83), (83, 85, 87), (83, 87, 75), (75, 87, 89), (75, 89, 76), (154, 160, 155), (154, 155, 156), (156, 155, 132), (156, 132, 116), (116, 132, 131), (116, 131, 118), (118, 131, 240), (84, 83, 74), (74, 83, 75), (99, 100, 86), (86, 100, 101), (86, 101, 85), (85, 101, 108), (85, 108, 88), (88, 108, 90), (88, 90, 89), (89, 90, 91), (89, 91, 76), (76, 91, 78), (76, 78, 58), (58, 78, 56), (58, 56, 57), (390, 391, 396), (390, 396, 389), (389, 396, 388), (181, 175, 160), (160, 175, 178), (160, 178, 155), (371, 383, 382), (371, 382, 369), (369, 382, 381), (369, 381, 367), (367, 381, 380), (367, 380, 366), (366, 380, 387), (366, 387, 379), (379, 387, 386), (379, 386, 377), (377, 386, 385), (377, 385, 375), (375, 385, 384), (375, 384, 373), (373, 384, 383), (373, 383, 371), (303, 315, 314), (303, 314, 302), (302, 314, 313), (302, 313, 301), (301, 313, 312), (301, 312, 300), (300, 312, 311), (300, 311, 299), (299, 311, 310), (299, 310, 298), (298, 310, 308), (298, 308, 297), (291, 303, 302), (291, 302, 290), (290, 302, 301), (290, 301, 289), (289, 301, 300), (289, 300, 288), (288, 300, 299), (288, 299, 287), (287, 299, 298), (287, 298, 286), (286, 298, 297), (286, 297, 284), (271, 291, 290), (271, 290, 273), (273, 290, 289), (273, 289, 275), (275, 289, 288), (275, 288, 277), (277, 288, 287), (277, 287, 279), (279, 287, 286), (279, 286, 281), (281, 286, 284), (281, 284, 283), (283, 282, 281), (281, 282, 280), (281, 280, 279), (279, 280, 278), (279, 278, 277), (277, 278, 276), (277, 276, 275), (275, 276, 274), (275, 274, 273), (273, 274, 272), (273, 272, 271), (271, 272, 270), (391, 392, 396), (396, 392, 393), (393, 394, 396), (396, 394, 395), (396, 395, 388), (291, 271, 269), (291, 269, 292), (292, 269, 267), (292, 267, 293), (293, 267, 265), (293, 265, 294), (294, 265, 263), (294, 263, 295), (295, 263, 261), (295, 261, 285), (285, 261, 283), (285, 283, 284), (297, 308, 309), (297, 309, 296), (296, 309, 319), (296, 319, 307), (307, 319, 318), (307, 318, 306), (306, 318, 317), (306, 317, 305), (305, 317, 316), (305, 316, 304), (304, 316, 315), (304, 315, 303), (284, 297, 296), (284, 296, 285), (285, 296, 307), (285, 307, 295), (295, 307, 306), (295, 306, 294), (294, 306, 305), (294, 305, 293), (293, 305, 304), (293, 304, 292), (292, 304, 303), (292, 303, 291), (447, 448, 446), (447, 446, 445), (445, 446, 444), (445, 444, 443), (443, 444, 442), (443, 442, 441), (441, 442, 440), (441, 440, 439), (439, 440, 438), (439, 438, 437), (437, 438, 436), (437, 436, 435), (448, 450, 451), (448, 451, 446), (446, 451, 452), (446, 452, 444), (444, 452, 453), (444, 453, 442), (442, 453, 454), (442, 454, 440), (440, 454, 455), (440, 455, 438), (438, 455, 456), (438, 456, 436), (462, 474, 475), (462, 475, 463), (463, 475, 476), (463, 476, 464), (464, 476, 477), (464, 477, 465), (465, 477, 478), (465, 478, 466), (466, 478, 479), (466, 479, 467), (467, 479, 480), (467, 480, 468), (448, 447, 425), (448, 425, 427), (427, 425, 426), (427, 426, 428), (428, 426, 429), (428, 429, 430), (430, 429, 431), (430, 431, 432), (432, 431, 433), (432, 433, 434), (434, 433, 435), (434, 435, 436), (450, 448, 427), (450, 427, 449), (449, 427, 428), (449, 428, 460), (460, 428, 430), (460, 430, 459), (459, 430, 432), (459, 432, 458), (458, 432, 434), (458, 434, 457), (457, 434, 436), (457, 436, 456), (474, 462, 461), (474, 461, 473), (473, 461, 472), (473, 472, 484), (484, 472, 471), (484, 471, 483), (483, 471, 470), (483, 470, 482), (482, 470, 469), (482, 469, 481), (481, 469, 468), (481, 468, 480), (383, 390, 382), (382, 390, 389), (382, 389, 381), (381, 389, 388), (381, 388, 380), (380, 388, 395), (380, 395, 387), (387, 395, 394), (387, 394, 386), (386, 394, 393), (386, 393, 385), (385, 393, 392), (385, 392, 384), (384, 392, 391), (384, 391, 383), (383, 391, 390), (105, 103, 211), (211, 103, 100), (101, 100, 102), (102, 100, 103), (102, 103, 104), (104, 103, 105), (104, 105, 107), (107, 105, 211), (107, 211, 212), (212, 211, 100), (212, 100, 213), (213, 100, 214), (213, 214, 107), (107, 214, 171), (107, 171, 106), (106, 171, 166), (106, 166, 167), (167, 166, 169), (167, 169, 168), (168, 169, 99), (168, 99, 114), (271, 270, 269), (269, 270, 268), (269, 268, 267), (267, 268, 266), (267, 266, 265), (265, 266, 264), (265, 264, 263), (263, 264, 262), (263, 262, 261), (261, 262, 260), (261, 260, 283), (283, 260, 282), (450, 462, 451), (451, 462, 463), (451, 463, 452), (452, 463, 464), (452, 464, 453), (453, 464, 465), (453, 465, 454), (454, 465, 466), (454, 466, 455), (455, 466, 467), (455, 467, 456), (456, 467, 468), (462, 450, 461), (461, 450, 449), (461, 449, 472), (472, 449, 460), (472, 460, 471), (471, 460, 459), (471, 459, 470), (470, 459, 458), (470, 458, 469), (469, 458, 457), (469, 457, 468), (468, 457, 456), (522, 523, 524), (524, 523, 525), (526, 527, 528), (528, 527, 529), (528, 529, 530), (530, 529, 525), (530, 525, 531), (531, 525, 523), (531, 523, 532), (532, 523, 533), (523, 522, 533), (533, 522, 534), (534, 522, 535), (535, 522, 524), (535, 524, 536), (536, 524, 525), (536, 525, 529), (536, 529, 537), (537, 529, 527), (537, 527, 538), (539, 540, 541), (541, 540, 526), (541, 526, 542), (542, 526, 528), (542, 528, 543), (543, 528, 530), (543, 530, 544), (544, 530, 531), (544, 531, 545), (545, 531, 532), (545, 532, 546), (546, 532, 547), (547, 532, 533), (547, 533, 548), (548, 533, 534), (548, 534, 549), (549, 534, 535), (549, 535, 550), (536, 537, 535), (535, 537, 538), (535, 538, 551), (535, 551, 552), (535, 552, 553), (527, 554, 538), (538, 554, 551), (551, 554, 555), (551, 555, 552), (552, 555, 556), (552, 556, 553), (553, 556, 557), (553, 557, 558), (558, 557, 559), (558, 559, 560), (560, 559, 561), (560, 561, 562), (562, 561, 563), (562, 563, 564), (562, 564, 535), (562, 535, 560), (560, 535, 558), (558, 535, 553), (527, 526, 554), (554, 526, 540), (554, 540, 555), (555, 540, 565), (555, 565, 556), (556, 565, 566), (556, 566, 557), (557, 566, 567), (557, 567, 559), (559, 567, 568), (559, 568, 561), (561, 568, 569), (561, 569, 563), (563, 569, 570), (563, 570, 571), (563, 571, 564), (564, 571, 550), (564, 550, 535), (540, 539, 565), (565, 539, 572), (565, 572, 566), (566, 572, 573), (566, 573, 567), (567, 573, 574), (567, 574, 568), (568, 574, 575), (568, 575, 569), (569, 575, 576), (569, 576, 570), (570, 576, 577), (570, 577, 578), (578, 577, 579), (578, 579, 580), (580, 579, 581), (580, 581, 547), (547, 581, 546), (547, 548, 580), (580, 548, 582), (580, 582, 578), (578, 582, 571), (578, 571, 570), (548, 549, 582), (582, 549, 550), (582, 550, 571), (583, 584, 585), (585, 584, 586), (585, 586, 587), (585, 587, 588), (585, 588, 589), (585, 589, 590), (585, 590, 591), (585, 591, 592), (585, 592, 593), (585, 593, 594), (585, 594, 595), (585, 595, 596), (585, 596, 597), (585, 597, 598), (585, 598, 583), (599, 600, 601), (601, 600, 602), (603, 604, 605), (605, 604, 606), (605, 606, 607), (607, 606, 602), (607, 602, 608), (608, 602, 600), (608, 600, 609), (609, 600, 610), (600, 599, 610), (610, 599, 611), (611, 599, 612), (612, 599, 601), (612, 601, 613), (613, 601, 602), (613, 602, 606), (613, 606, 614), (614, 606, 604), (614, 604, 615), (616, 617, 618), (618, 617, 603), (618, 603, 619), (619, 603, 605), (619, 605, 620), (620, 605, 607), (620, 607, 621), (621, 607, 608), (621, 608, 622), (622, 608, 609), (622, 609, 623), (623, 609, 624), (624, 609, 610), (624, 610, 625), (625, 610, 611), (625, 611, 626), (626, 611, 612), (626, 612, 627), (613, 614, 612), (612, 614, 615), (612, 615, 628), (612, 628, 629), (612, 629, 630), (604, 631, 615), (615, 631, 628), (628, 631, 632), (628, 632, 629), (629, 632, 633), (629, 633, 630), (630, 633, 634), (630, 634, 635), (635, 634, 636), (635, 636, 637), (637, 636, 638), (637, 638, 639), (639, 638, 640), (639, 640, 641), (639, 641, 612), (639, 612, 637), (637, 612, 635), (635, 612, 630), (604, 603, 631), (631, 603, 617), (631, 617, 632), (632, 617, 642), (632, 642, 633), (633, 642, 643), (633, 643, 634), (634, 643, 644), (634, 644, 636), (636, 644, 645), (636, 645, 638), (638, 645, 646), (638, 646, 640), (640, 646, 647), (640, 647, 648), (640, 648, 641), (641, 648, 627), (641, 627, 612), (617, 616, 642), (642, 616, 649), (642, 649, 643), (643, 649, 650), (643, 650, 644), (644, 650, 651), (644, 651, 645), (645, 651, 652), (645, 652, 646), (646, 652, 653), (646, 653, 647), (647, 653, 654), (647, 654, 655), (655, 654, 656), (655, 656, 657), (657, 656, 658), (657, 658, 624), (624, 658, 623), (624, 625, 657), (657, 625, 659), (657, 659, 655), (655, 659, 648), (655, 648, 647), (625, 626, 659), (659, 626, 627), (659, 627, 648), (660, 661, 662), (662, 661, 663), (662, 663, 664), (662, 664, 665), (662, 665, 666), (662, 666, 667), (662, 667, 668), (662, 668, 669), (662, 669, 670), (662, 670, 671), (662, 671, 672), (662, 672, 673), (662, 673, 674), (662, 674, 675), (662, 675, 660), (678, 682, 681), (676, 682, 678), (676, 677, 682), (679, 682, 677), (680, 682, 679), (680, 681, 682)])
me_bomber.polygons.foreach_set('use_smooth', [True] * 1092)
_uv = me_bomber.uv_layers.new(name='UVTex')
_uv.uv.foreach_set('vector', [0.05025, 0.3617, 0.05025, 0.3617, 0.005931, 0.3606, 0.3902, 0.4465, 0.4725, 0.4491, 0.4719, 0.4185, 0.3902, 0.4465, 0.4719, 0.4185, 0.3906, 0.4152, 0.3906, 0.4152, 0.4719, 0.4185, 0.4717, 0.3926, 0.5537, 0.951, 0.5762, 0.9111, 0.5264, 0.8092, 0.4173, 0.8082, 0.5231, 0.9506, 0.5231, 0.9506, 0.4173, 0.8082, 0.5231, 0.9506, 0.4173, 0.8082, 0.4173, 0.8082, 0.5231, 0.9506, 0.5264, 0.8092, 0.1436, 0.1586, 0.1438, 0.1681, 0.1439, 0.1566, 0.1419, 0.1822, 0.1397, 0.1837, 0.1419, 0.1828, 0.1419, 0.1822, 0.1419, 0.1828, 0.1463, 0.1793, 0.1463, 0.1793, 0.1419, 0.1828, 0.1464, 0.1804, 0.766, 0.658, 0.7647, 0.658, 0.7696, 0.5239, 0.7696, 0.5239, 0.7647, 0.658, 0.7395, 0.5221, 0.1388, 0.1859, 0.1419, 0.1828, 0.1389, 0.1847, 0.03476, 0.8903, 0.07797, 0.8823, 0.07889, 0.8915, 0.03476, 0.8903, 0.07889, 0.8915, 0.01784, 0.9209, 0.01784, 0.9209, 0.07889, 0.8915, 0.02422, 0.9405, 0.02422, 0.9405, 0.07889, 0.8915, 0.04201, 0.9621, 0.04201, 0.9621, 0.07889, 0.8915, 0.08869, 0.9797, 0.1392, 0.1872, 0.1419, 0.1828, 0.1388, 0.1859, 0.1419, 0.1828, 0.1392, 0.1872, 0.1401, 0.1877, 0.1419, 0.1828, 0.1401, 0.1877, 0.1464, 0.1804, 0.1464, 0.1804, 0.1401, 0.1877, 0.1464, 0.1867, 0.1464, 0.1867, 0.1401, 0.1877, 0.1457, 0.1882, 0.5643, 0.7612, 0.5262, 0.7459, 0.5262, 0.771, 0.5643, 0.7612, 0.5262, 0.771, 0.5883, 0.7747, 0.5883, 0.7747, 0.5262, 0.771, 0.5274, 0.8004, 0.1389, 0.1847, 0.1419, 0.1828, 0.1397, 0.1837, 0.02117, 0.336, 0.04943, 0.3165, 0.05121, 0.3615, 0.02117, 0.336, 0.05121, 0.3615, 0.006926, 0.3613, 0.006926, 0.3613, 0.05121, 0.3615, 0.01259, 0.3834, 0.07797, 0.8823, 0.1616, 0.8784, 0.07889, 0.8915, 0.07889, 0.8915, 0.1616, 0.8784, 0.1655, 0.8898, 0.07889, 0.8915, 0.1655, 0.8898, 0.08869, 0.9797, 0.08869, 0.9797, 0.1655, 0.8898, 0.1659, 0.9411, 0.08869, 0.9797, 0.1659, 0.9411, 0.1413, 0.9759, 0.3919, 0.415, 0.3888, 0.4446, 0.04892, 0.41, 0.3919, 0.415, 0.04892, 0.41, 0.05017, 0.4004, 0.05017, 0.4004, 0.04892, 0.41, 0.03144, 0.4031, 0.1541, 0.1855, 0.154, 0.1847, 0.151, 0.1828, 0.6448, 0.08251, 0.6931, 0.2233, 0.6946, 0.1753, 0.6448, 0.08251, 0.6946, 0.1753, 0.6843, 0.08109, 0.6843, 0.08109, 0.6946, 0.1753, 0.7103, 0.1361, 0.6843, 0.08109, 0.7103, 0.1361, 0.71, 0.08163, 0.71, 0.08163, 0.7103, 0.1361, 0.7338, 0.1122, 0.71, 0.08163, 0.7338, 0.1122, 0.7344, 0.0836, 0.6013, 0.805, 0.5274, 0.8004, 0.6013, 0.7953, 0.6013, 0.805, 0.6013, 0.7953, 0.6013, 0.805, 0.6013, 0.805, 0.6013, 0.7953, 0.6013, 0.7953, 0.1537, 0.1868, 0.1541, 0.1855, 0.151, 0.1828, 0.5264, 0.8092, 0.5274, 0.8004, 0.6013, 0.805, 0.5264, 0.8092, 0.6013, 0.805, 0.6013, 0.862, 0.6013, 0.862, 0.6013, 0.805, 0.6013, 0.805, 0.154, 0.1847, 0.1532, 0.1837, 0.151, 0.1828, 0.2837, 0.7695, 0.2925, 0.766, 0.2995, 0.7664, 0.2837, 0.7695, 0.2995, 0.7664, 0.2898, 0.7847, 0.2898, 0.7847, 0.2995, 0.7664, 0.2781, 0.7718, 0.2923, 0.7655, 0.2781, 0.7718, 0.2995, 0.7664, 0.2923, 0.7655, 0.2995, 0.7664, 0.2893, 0.7847, 0.2893, 0.7847, 0.2995, 0.7664, 0.2896, 0.7846, 0.5262, 0.7459, 0.5643, 0.7612, 0.5262, 0.771, 0.5262, 0.771, 0.5643, 0.7612, 0.5883, 0.7747, 0.5883, 0.7747, 0.5643, 0.7612, 0.5883, 0.7747, 0.5883, 0.7747, 0.5643, 0.7612, 0.5643, 0.7612, 0.7424, 0.3759, 0.7392, 0.2405, 0.6931, 0.2233, 0.2901, 0.9553, 0.2415, 0.9782, 0.253, 0.8945, 0.2901, 0.9553, 0.253, 0.8945, 0.3059, 0.933, 0.3059, 0.933, 0.253, 0.8945, 0.314, 0.9209, 0.6578, 0.2286, 0.6866, 0.3691, 0.6953, 0.3691, 0.6953, 0.3691, 0.6866, 0.3691, 0.6898, 0.4426, 0.05121, 0.3615, 0.006926, 0.3613, 0.05121, 0.3615, 0.05121, 0.3615, 0.04943, 0.3165, 0.3893, 0.3517, 0.3893, 0.3517, 0.04943, 0.3165, 0.3894, 0.2587, 0.4806, 0.1217, 0.4237, 0.1217, 0.4806, 0.07176, 0.677, 0.5214, 0.6394, 0.5224, 0.6497, 0.6543, 0.677, 0.5214, 0.6497, 0.6543, 0.6797, 0.6541, 0.6797, 0.6541, 0.6497, 0.6543, 0.6686, 0.9766, 0.6797, 0.6541, 0.6686, 0.9766, 0.6905, 0.9772, 0.6905, 0.9772, 0.7377, 0.9772, 0.6797, 0.6541, 0.6797, 0.6541, 0.7377, 0.9772, 0.7385, 0.656, 0.6797, 0.6541, 0.7385, 0.656, 0.677, 0.5214, 0.677, 0.5214, 0.7385, 0.656, 0.7407, 0.5221, 0.677, 0.5214, 0.7407, 0.5221, 0.7374, 0.4402, 0.7374, 0.4402, 0.7407, 0.5221, 0.7723, 0.4431, 0.7374, 0.4402, 0.7723, 0.4431, 0.7424, 0.3759, 0.7424, 0.3759, 0.7723, 0.4431, 0.7726, 0.3803, 0.7424, 0.3759, 0.7726, 0.3803, 0.7392, 0.2405, 0.7392, 0.2405, 0.7726, 0.3803, 0.7594, 0.2409, 0.7392, 0.2405, 0.7594, 0.2409, 0.7368, 0.2211, 0.7368, 0.2211, 0.7594, 0.2409, 0.7551, 0.2177, 0.7368, 0.2211, 0.7551, 0.2177, 0.7389, 0.2059, 0.7389, 0.2059, 0.7551, 0.2177, 0.754, 0.1883, 0.1592, 0.1726, 0.1623, 0.1726, 0.162, 0.1704, 0.2781, 0.7718, 0.2923, 0.7655, 0.2825, 0.7794, 0.2781, 0.7718, 0.2825, 0.7794, 0.2902, 0.7839, 0.2902, 0.7839, 0.2825, 0.7794, 0.2837, 0.7695, 0.2925, 0.766, 0.2837, 0.7695, 0.2825, 0.7794, 0.2925, 0.766, 0.2825, 0.7794, 0.2829, 0.7687, 0.2829, 0.7687, 0.2825, 0.7794, 0.292, 0.7712, 0.616, 0.04938, 0.6233, 0.02715, 0.659, 0.02715, 0.1256, 0.1686, 0.1244, 0.1704, 0.1272, 0.1693, 0.1256, 0.1686, 0.1272, 0.1693, 0.1272, 0.1683, 0.1272, 0.1683, 0.1272, 0.1693, 0.1493, 0.1678, 0.1272, 0.1683, 0.1493, 0.1678, 0.1493, 0.1658, 0.1493, 0.1658, 0.1493, 0.1678, 0.1571, 0.1656, 0.1493, 0.1658, 0.1571, 0.1656, 0.1571, 0.1656, 0.1592, 0.1693, 0.1608, 0.1686, 0.1592, 0.1683, 0.1592, 0.1693, 0.1592, 0.1683, 0.1709, 0.1678, 0.1709, 0.1678, 0.1592, 0.1683, 0.1709, 0.1658, 0.1709, 0.1678, 0.1709, 0.1658, 0.1631, 0.1656, 0.1631, 0.1656, 0.1709, 0.1658, 0.1631, 0.1656, 1.372, 1.014, 1.327, 1.036, 1.376, 1.003, 1.376, 1.003, 1.395, 1.003, 1.372, 1.014, 1.372, 1.014, 1.395, 1.003, 1.395, 1.009, 1.372, 1.014, 1.395, 1.009, 1.395, 1.034, 1.395, 1.034, 1.395, 1.009, 1.417, 1.014, 1.395, 1.034, 1.417, 1.014, 1.417, 1.035, 1.417, 1.035, 1.417, 1.014, 1.44, 1.035, 1.417, 1.035, 1.44, 1.035, 1.424, 1.1, 1.424, 1.1, 1.44, 1.035, 1.467, 1.1, 1.424, 1.1, 1.467, 1.1, 1.433, 1.164, 1.433, 1.164, 1.467, 1.1, 1.468, 1.164, 1.433, 1.164, 1.468, 1.164, 1.436, 1.202, 1.436, 1.202, 1.468, 1.164, 1.465, 1.202, 0.292, 0.7712, 0.2995, 0.7664, 0.2829, 0.7687, 0.2829, 0.7687, 0.2995, 0.7664, 0.2925, 0.766, 0.2904, 0.7847, 0.2825, 0.7794, 0.2995, 0.7664, 0.2995, 0.7664, 0.2825, 0.7794, 0.2896, 0.7846, 0.2798, 0.7745, 0.3007, 0.7749, 0.279, 0.7763, 0.279, 0.7763, 0.3007, 0.7749, 0.301, 0.7763, 0.2798, 0.7745, 0.3007, 0.7749, 0.279, 0.7763, 0.279, 0.7763, 0.3007, 0.7749, 0.301, 0.7763, 0.2798, 0.7745, 0.3007, 0.7749, 0.279, 0.7763, 0.279, 0.7763, 0.3007, 0.7749, 0.301, 0.7763, 0.301, 0.7763, 0.279, 0.7763, 0.3007, 0.7749, 0.3007, 0.7749, 0.279, 0.7763, 0.2798, 0.7745, 0.2798, 0.7745, 0.3007, 0.7749, 0.279, 0.7763, 0.279, 0.7763, 0.3007, 0.7749, 0.301, 0.7763, 0.2798, 0.7745, 0.3007, 0.7749, 0.279, 0.7763, 0.279, 0.7763, 0.3007, 0.7749, 0.301, 0.7763, 0.2798, 0.7745, 0.3007, 0.7749, 0.279, 0.7763, 0.279, 0.7763, 0.3007, 0.7749, 0.301, 0.7763, 0.2798, 0.7745, 0.3007, 0.7749, 0.279, 0.7763, 0.279, 0.7763, 0.3007, 0.7749, 0.301, 0.7763, 0.2798, 0.7745, 0.3007, 0.7749, 0.279, 0.7763, 0.279, 0.7763, 0.3007, 0.7749, 0.301, 0.7763, 0.301, 0.7763, 0.279, 0.7763, 0.3007, 0.7749, 0.3007, 0.7749, 0.279, 0.7763, 0.2798, 0.7745, 0.2798, 0.7745, 0.3007, 0.7749, 0.279, 0.7763, 0.279, 0.7763, 0.3007, 0.7749, 0.301, 0.7763, 0.2798, 0.7745, 0.3007, 0.7749, 0.279, 0.7763, 0.279, 0.7763, 0.3007, 0.7749, 0.301, 0.7763, 0.1466, 0.1793, 0.1464, 0.1804, 0.151, 0.1822, 0.151, 0.1822, 0.1464, 0.1804, 0.151, 0.1828, 0.151, 0.1822, 0.151, 0.1828, 0.1532, 0.1837, 0.162, 0.1704, 0.1608, 0.1686, 0.1592, 0.1693, 0.162, 0.1704, 0.1592, 0.1693, 0.1592, 0.1726, 0.1592, 0.1726, 0.1592, 0.1693, 0.1709, 0.1678, 0.1694, 0.8784, 0.253, 0.8945, 0.1655, 0.8898, 0.1655, 0.8898, 0.253, 0.8945, 0.2415, 0.9782, 0.1655, 0.8898, 0.2415, 0.9782, 0.1659, 0.9411, 0.1659, 0.9411, 0.2415, 0.9782, 0.1906, 0.9759, 0.1694, 0.8784, 0.2539, 0.8853, 0.253, 0.8945, 0.253, 0.8945, 0.2539, 0.8853, 0.2962, 0.8916, 0.253, 0.8945, 0.2962, 0.8916, 0.314, 0.9209, 0.7589, 0.2417, 0.7396, 0.2405, 0.7369, 0.2217, 0.7589, 0.2417, 0.7369, 0.2217, 0.7551, 0.2177, 0.7551, 0.2177, 0.7369, 0.2217, 0.7389, 0.2065, 0.7551, 0.2177, 0.7389, 0.2065, 0.754, 0.1883, 0.4262, 0.1664, 0.4278, 0.168, 0.3889, 0.1841, 0.4262, 0.1664, 0.3889, 0.1841, 0.3889, 0.1818, 0.3889, 0.1818, 0.3889, 0.1841, 0.3499, 0.168, 0.3889, 0.1818, 0.3499, 0.168, 0.3515, 0.1664, 0.3515, 0.1664, 0.3499, 0.168, 0.3338, 0.1291, 0.3515, 0.1664, 0.3338, 0.1291, 0.3361, 0.1291, 0.3361, 0.1291, 0.3338, 0.1291, 0.3499, 0.09015, 0.3361, 0.1291, 0.3499, 0.09015, 0.3515, 0.09176, 0.3515, 0.09176, 0.3499, 0.09015, 0.3889, 0.07402, 0.3515, 0.09176, 0.3889, 0.07402, 0.3889, 0.07631, 0.3889, 0.07631, 0.3889, 0.07402, 0.4278, 0.09015, 0.3889, 0.07631, 0.4278, 0.09015, 0.4262, 0.09176, 0.4262, 0.09176, 0.4278, 0.09015, 0.4439, 0.1291, 0.4262, 0.09176, 0.4439, 0.1291, 0.4416, 0.1291, 0.4416, 0.1291, 0.4439, 0.1291, 0.4278, 0.168, 0.4416, 0.1291, 0.4278, 0.168, 0.4262, 0.1664, 0.4595, 0.7087, 0.4741, 0.673, 0.4616, 0.673, 0.4595, 0.7087, 0.4616, 0.673, 0.4531, 0.6988, 0.4531, 0.6988, 0.4616, 0.673, 0.4444, 0.6977, 0.4531, 0.6988, 0.4444, 0.6977, 0.4444, 0.7085, 0.4444, 0.7085, 0.4444, 0.6977, 0.4357, 0.6988, 0.4444, 0.7085, 0.4357, 0.6988, 0.4444, 0.7184, 1.414, 0.1567, 1.435, 0.184, 1.359, 0.1555, 1.414, 0.1567, 1.359, 0.1555, 1.415, 0.1282, 1.415, 0.1282, 1.359, 0.1555, 1.359, 0.1184, 1.415, 0.1282, 1.359, 0.1184, 1.416, 0.1216, 1.416, 0.1216, 1.359, 0.1184, 1.358, 0.1012, 1.416, 0.1216, 1.358, 0.1012, 1.421, 0.09903, 1.421, 0.09903, 1.358, 0.1012, 1.356, 0.07517, 1.421, 0.09903, 1.356, 0.07517, 1.434, 0.06576, 1.434, 0.06576, 1.356, 0.07517, 1.355, 0.02685, 1.434, 0.06576, 1.355, 0.02685, 1.435, 0.01099, 1.359, 0.1808, 1.359, 0.1555, 1.435, 0.184, 1.359, 0.1808, 1.435, 0.184, 1.355, 0.1088, 1.355, 0.1088, 1.435, 0.184, 1.434, 0.1104, 0.1472, 0.1882, 0.1528, 0.1877, 0.1464, 0.1867, 0.1464, 0.1867, 0.1528, 0.1877, 0.1464, 0.1804, 0.1537, 0.1868, 0.151, 0.1828, 0.1528, 0.1877, 0.1528, 0.1877, 0.151, 0.1828, 0.1464, 0.1804, 0.6448, 0.08251, 0.6511, 0.06278, 0.6156, 0.04965, 0.6156, 0.04965, 0.6511, 0.06278, 0.6582, 0.02861, 0.1443, 0.1681, 0.1455, 0.191, 0.1457, 0.191, 0.1457, 0.191, 0.1455, 0.191, 0.1456, 0.1945, 0.2896, 0.7846, 0.2825, 0.7794, 0.2893, 0.7847, 0.2893, 0.7847, 0.2825, 0.7794, 0.2923, 0.7655, 0.2904, 0.7847, 0.2995, 0.7664, 0.2825, 0.7794, 0.2825, 0.7794, 0.2995, 0.7664, 0.292, 0.7712, 0.3902, 0.4465, 0.3906, 0.4152, 0.05016, 0.4098, 0.05016, 0.4098, 0.3906, 0.4152, 0.04981, 0.3986, 0.05016, 0.4098, 0.04981, 0.3986, 0.03411, 0.4017, 0.03411, 0.4017, 0.04981, 0.3986, 0.01312, 0.3833, 0.6159, 0.04938, 0.6589, 0.02715, 0.6232, 0.02715, 0.6232, 0.02715, 0.6589, 0.02715, 0.6358, 0.005372, 0.6358, 0.005372, 0.6317, 0.01252, 0.6232, 0.02715, 0.6232, 0.02715, 0.6317, 0.01252, 0.6133, 0.02506, 0.6232, 0.02715, 0.6133, 0.02506, 0.6159, 0.04938, 0.6159, 0.04938, 0.6133, 0.02506, 0.6047, 0.04309, 0.6159, 0.04938, 0.6047, 0.04309, 0.6037, 0.08214, 0.6037, 0.08214, 0.6047, 0.04309, 0.5692, 0.08214, 0.6037, 0.08214, 0.5692, 0.08214, 0.6024, 0.2251, 0.1629, 0.1656, 0.1621, 0.16, 0.1621, 0.1656, 0.1629, 0.1656, 0.1621, 0.1656, 0.162, 0.1737, 0.4616, 0.673, 0.4741, 0.673, 0.4595, 0.7087, 0.4616, 0.673, 0.4595, 0.7087, 0.4531, 0.6988, 0.4531, 0.6988, 0.4595, 0.7087, 0.4444, 0.7184, 0.4531, 0.6988, 0.4444, 0.7184, 0.4444, 0.7085, 0.4444, 0.7085, 0.4444, 0.7184, 0.4357, 0.6988, 0.4444, 0.7085, 0.4357, 0.6988, 0.4444, 0.6977, 0.4204, 0.6135, 0.4465, 0.56, 0.4203, 0.56, 0.4204, 0.6135, 0.4203, 0.56, 0.4014, 0.6135, 0.4014, 0.6135, 0.4203, 0.56, 0.4012, 0.56, 0.4014, 0.6135, 0.4012, 0.56, 0.3944, 0.6135, 0.3944, 0.6135, 0.4012, 0.56, 0.3942, 0.56, 0.7589, 0.2417, 0.7551, 0.2177, 0.7594, 0.2409, 0.7594, 0.2409, 0.7726, 0.3803, 0.7589, 0.2417, 0.7589, 0.2417, 0.7726, 0.3803, 0.7722, 0.3811, 0.7589, 0.2417, 0.7722, 0.3811, 0.7396, 0.2405, 0.7396, 0.2405, 0.7722, 0.3811, 0.7429, 0.3759, 0.7396, 0.2405, 0.7429, 0.3759, 0.6933, 0.2251, 0.6933, 0.2251, 0.7429, 0.3759, 0.6951, 0.3687, 0.6933, 0.2251, 0.6951, 0.3687, 0.6585, 0.2286, 0.4146, 0.673, 0.427, 0.7132, 0.41, 0.673, 0.4146, 0.673, 0.41, 0.673, 0.4021, 0.5977, 0.4021, 0.5977, 0.41, 0.673, 0.3955, 0.5977, 0.4021, 0.5977, 0.3955, 0.5977, 0.4019, 0.5517, 0.4019, 0.5517, 0.3955, 0.5977, 0.3954, 0.5517, 0.6397, 0.5239, 0.678, 0.5222, 0.6503, 0.6541, 0.42, 0.5977, 0.4146, 0.673, 0.4021, 0.5977, 0.42, 0.5977, 0.4021, 0.5977, 0.4199, 0.5517, 0.4199, 0.5517, 0.4021, 0.5977, 0.4019, 0.5517, 0.7373, 0.656, 0.6804, 0.6554, 0.678, 0.5222, 0.678, 0.5222, 0.6804, 0.6554, 0.6503, 0.6541, 0.7628, 0.849, 0.7721, 0.9772, 0.7373, 0.656, 0.7373, 0.656, 0.7721, 0.9772, 0.7385, 0.9772, 0.7373, 0.656, 0.7385, 0.9772, 0.6804, 0.6554, 0.6804, 0.6554, 0.7385, 0.9772, 0.6906, 0.9772, 0.6804, 0.6554, 0.6906, 0.9772, 0.6503, 0.6541, 0.6503, 0.6541, 0.6906, 0.9772, 0.6688, 0.9766, 0.4595, 0.7087, 0.4531, 0.6988, 0.4444, 0.7184, 0.4444, 0.7184, 0.4531, 0.6988, 0.4444, 0.7085, 1.416, 0.1216, 1.416, 0.1348, 1.415, 0.1282, 0.4444, 0.5517, 0.4689, 0.5517, 0.4688, 0.5977, 0.4444, 0.5517, 0.4688, 0.5977, 0.4444, 0.5977, 0.42, 0.5977, 0.4272, 0.673, 0.4146, 0.673, 0.4146, 0.673, 0.4272, 0.673, 0.4293, 0.7087, 0.4146, 0.673, 0.4293, 0.7087, 0.427, 0.7132, 0.427, 0.7132, 0.4293, 0.7087, 0.4444, 0.7229, 0.4616, 0.673, 0.4531, 0.6988, 0.4444, 0.6977, 0.4444, 0.6977, 0.4531, 0.6988, 0.4444, 0.7085, 0.4199, 0.5517, 0.4444, 0.5517, 0.42, 0.5977, 0.42, 0.5977, 0.4444, 0.5517, 0.4444, 0.5977, 0.4868, 0.5517, 0.4867, 0.5977, 0.4689, 0.5517, 0.4689, 0.5517, 0.4867, 0.5977, 0.4688, 0.5977, 0.4648, 0.6986, 0.4465, 0.6135, 0.4465, 0.7114, 0.4465, 0.7114, 0.4465, 0.6135, 0.4282, 0.6986, 0.4917, 0.6135, 0.4726, 0.6135, 0.4648, 0.6986, 0.4648, 0.6986, 0.4726, 0.6135, 0.4465, 0.6135, 0.4014, 0.6135, 0.4282, 0.6986, 0.4204, 0.6135, 0.4204, 0.6135, 0.4282, 0.6986, 0.4465, 0.6135, 0.4204, 0.6135, 0.4465, 0.6135, 0.4465, 0.56, 0.4465, 0.56, 0.4465, 0.6135, 0.4726, 0.6135, 0.4465, 0.56, 0.4726, 0.6135, 0.4727, 0.56, 0.4727, 0.56, 0.4726, 0.6135, 0.4917, 0.6135, 0.4727, 0.56, 0.4917, 0.6135, 0.4918, 0.56, 0.4918, 0.56, 0.4917, 0.6135, 0.4986, 0.6135, 0.4918, 0.56, 0.4986, 0.6135, 0.4988, 0.56, 0.4868, 0.5517, 0.4934, 0.5517, 0.4932, 0.5977, 0.4868, 0.5517, 0.4932, 0.5977, 0.4867, 0.5977, 0.4867, 0.5977, 0.4932, 0.5977, 0.4787, 0.673, 0.4867, 0.5977, 0.4787, 0.673, 0.4741, 0.673, 0.4741, 0.673, 0.4787, 0.673, 0.4618, 0.7132, 0.4741, 0.673, 0.4618, 0.7132, 0.4595, 0.7087, 0.4595, 0.7087, 0.4618, 0.7132, 0.4444, 0.7229, 0.4595, 0.7087, 0.4444, 0.7229, 0.4444, 0.7184, 0.4444, 0.7184, 0.4444, 0.7229, 0.4293, 0.7087, 0.4444, 0.7184, 0.4293, 0.7087, 0.4357, 0.6988, 0.4357, 0.6988, 0.4293, 0.7087, 0.4272, 0.673, 0.4357, 0.6988, 0.4272, 0.673, 0.4444, 0.6977, 0.4616, 0.673, 0.4688, 0.5977, 0.4741, 0.673, 0.4741, 0.673, 0.4688, 0.5977, 0.4867, 0.5977, 0.427, 0.7132, 0.4146, 0.673, 0.41, 0.673, 0.41, 0.673, 0.4146, 0.673, 0.4021, 0.5977, 0.41, 0.673, 0.4021, 0.5977, 0.3955, 0.5977, 0.3955, 0.5977, 0.4021, 0.5977, 0.4019, 0.5517, 0.3955, 0.5977, 0.4019, 0.5517, 0.3954, 0.5517, 0.3944, 0.6135, 0.3942, 0.56, 0.4012, 0.56, 0.3944, 0.6135, 0.4012, 0.56, 0.4014, 0.6135, 0.4014, 0.6135, 0.4012, 0.56, 0.4203, 0.56, 0.4014, 0.6135, 0.4203, 0.56, 0.4204, 0.6135, 0.4204, 0.6135, 0.4203, 0.56, 0.4465, 0.56, 0.4146, 0.673, 0.42, 0.5977, 0.4021, 0.5977, 0.4021, 0.5977, 0.42, 0.5977, 0.4199, 0.5517, 0.4021, 0.5977, 0.4199, 0.5517, 0.4019, 0.5517, 0.4741, 0.673, 0.4867, 0.5977, 0.4688, 0.5977, 0.4741, 0.673, 0.4688, 0.5977, 0.4616, 0.673, 0.4616, 0.673, 0.4688, 0.5977, 0.4444, 0.6736, 0.4616, 0.673, 0.4444, 0.6736, 0.4444, 0.6977, 0.4444, 0.6977, 0.4444, 0.6736, 0.4272, 0.673, 0.4444, 0.6977, 0.4272, 0.673, 0.4357, 0.6988, 0.4357, 0.6988, 0.4272, 0.673, 0.4293, 0.7087, 0.4357, 0.6988, 0.4293, 0.7087, 0.4444, 0.7184, 0.4444, 0.7184, 0.4293, 0.7087, 0.4444, 0.7229, 0.4444, 0.7184, 0.4444, 0.7229, 0.4595, 0.7087, 0.4595, 0.7087, 0.4444, 0.7229, 0.4618, 0.7132, 0.4595, 0.7087, 0.4618, 0.7132, 0.4741, 0.673, 0.4741, 0.673, 0.4618, 0.7132, 0.4787, 0.673, 0.4741, 0.673, 0.4787, 0.673, 0.4867, 0.5977, 0.4867, 0.5977, 0.4787, 0.673, 0.4932, 0.5977, 0.4867, 0.5977, 0.4932, 0.5977, 0.4868, 0.5517, 0.4868, 0.5517, 0.4932, 0.5977, 0.4934, 0.5517, 0.4199, 0.5517, 0.42, 0.5977, 0.4444, 0.5517, 0.4444, 0.5517, 0.42, 0.5977, 0.4444, 0.5977, 0.4689, 0.5517, 0.4444, 0.5517, 0.4688, 0.5977, 0.4688, 0.5977, 0.4444, 0.5517, 0.4444, 0.5977, 0.4688, 0.5977, 0.4444, 0.5977, 0.4444, 0.6736, 0.4444, 0.6736, 0.4444, 0.5977, 0.42, 0.5977, 0.4444, 0.6736, 0.42, 0.5977, 0.4272, 0.673, 0.4272, 0.673, 0.42, 0.5977, 0.4146, 0.673, 0.4272, 0.673, 0.4146, 0.673, 0.4293, 0.7087, 0.4293, 0.7087, 0.4146, 0.673, 0.427, 0.7132, 0.4293, 0.7087, 0.427, 0.7132, 0.4444, 0.7229, 0.4282, 0.6986, 0.4014, 0.6135, 0.4204, 0.6135, 0.4282, 0.6986, 0.4204, 0.6135, 0.4465, 0.6135, 0.4465, 0.6135, 0.4204, 0.6135, 0.4465, 0.56, 0.4465, 0.6135, 0.4465, 0.56, 0.4726, 0.6135, 0.4726, 0.6135, 0.4465, 0.56, 0.4727, 0.56, 0.4726, 0.6135, 0.4727, 0.56, 0.4917, 0.6135, 0.4917, 0.6135, 0.4727, 0.56, 0.4918, 0.56, 0.4917, 0.6135, 0.4918, 0.56, 0.4986, 0.6135, 0.4986, 0.6135, 0.4918, 0.56, 0.4988, 0.56, 0.4868, 0.5517, 0.4689, 0.5517, 0.4867, 0.5977, 0.4867, 0.5977, 0.4689, 0.5517, 0.4688, 0.5977, 0.4648, 0.6986, 0.4465, 0.7114, 0.4465, 0.6135, 0.4465, 0.6135, 0.4465, 0.7114, 0.4282, 0.6986, 0.4917, 0.6135, 0.4648, 0.6986, 0.4726, 0.6135, 0.4726, 0.6135, 0.4648, 0.6986, 0.4465, 0.6135, 0.1619, 0.1525, 0.1528, 0.1613, 0.1621, 0.1563, 0.1621, 0.1563, 0.1528, 0.1613, 0.1517, 0.1613, 0.1581, 0.1563, 0.1621, 0.1563, 0.1582, 0.1525, 0.1582, 0.1525, 0.1621, 0.1563, 0.1517, 0.1613, 0.6359, 0.005372, 0.659, 0.02715, 0.6318, 0.01252, 0.6318, 0.01252, 0.659, 0.02715, 0.6233, 0.02715, 0.6318, 0.01252, 0.6233, 0.02715, 0.6134, 0.02506, 0.6134, 0.02506, 0.6233, 0.02715, 0.616, 0.04938, 0.6134, 0.02506, 0.616, 0.04938, 0.6048, 0.04309, 0.6048, 0.04309, 0.616, 0.04938, 0.6028, 0.08214, 0.6048, 0.04309, 0.6028, 0.08214, 0.5693, 0.08214, 0.5693, 0.08214, 0.6028, 0.08214, 0.6024, 0.2262, 0.158, 0.16, 0.1573, 0.1656, 0.1581, 0.1656, 0.1581, 0.1656, 0.1573, 0.1656, 0.158, 0.1737, 0.6035, 0.08251, 0.6025, 0.2253, 0.6189, 0.08251, 0.6189, 0.08251, 0.6025, 0.2253, 0.6267, 0.2261, 0.6189, 0.08251, 0.6267, 0.2261, 0.6578, 0.2286, 0.6942, 0.1762, 0.6455, 0.08251, 0.6851, 0.08197, 0.6942, 0.1762, 0.6851, 0.08197, 0.7103, 0.1382, 0.7103, 0.1382, 0.6851, 0.08197, 0.7108, 0.08251, 0.7103, 0.1382, 0.7108, 0.08251, 0.7324, 0.1122, 0.7324, 0.1122, 0.7108, 0.08251, 0.7344, 0.0836, 0.1592, 0.1763, 0.1709, 0.1736, 0.1566, 0.1549, 0.1566, 0.1549, 0.1709, 0.1736, 0.1652, 0.1739, 0.1566, 0.1549, 0.1652, 0.1739, 0.151, 0.1561, 0.151, 0.1561, 0.1652, 0.1739, 0.1629, 0.1737, 0.151, 0.1561, 0.1629, 0.1737, 0.1483, 0.1591, 0.6775, 0.5216, 0.6439, 0.3983, 0.6401, 0.5231, 0.1241, 0.1726, 0.1252, 0.1755, 0.1272, 0.1726, 0.1272, 0.1726, 0.1252, 0.1755, 0.1272, 0.1763, 0.1272, 0.1726, 0.1272, 0.1763, 0.1493, 0.1736, 0.1493, 0.1736, 0.1272, 0.1763, 0.135, 0.1549, 0.1493, 0.1736, 0.135, 0.1549, 0.1549, 0.1739, 0.1549, 0.1739, 0.135, 0.1549, 0.1406, 0.1561, 0.1549, 0.1739, 0.1406, 0.1561, 0.1572, 0.1737, 0.4493, 0.2468, 0.4809, 0.2238, 0.4789, 0.3009, 0.4493, 0.2468, 0.4789, 0.3009, 0.4513, 0.3473, 0.4513, 0.3473, 0.4789, 0.3009, 0.4726, 0.394, 0.4513, 0.3473, 0.4726, 0.394, 0.3919, 0.415, 0.3919, 0.415, 0.4726, 0.394, 0.4732, 0.421, 0.3919, 0.415, 0.4732, 0.421, 0.3888, 0.4446, 0.3888, 0.4446, 0.4732, 0.421, 0.474, 0.4522, 0.1457, 0.193, 0.1458, 0.193, 0.1459, 0.191, 0.3894, 0.2587, 0.4493, 0.2468, 0.4513, 0.3473, 0.3894, 0.2587, 0.4513, 0.3473, 0.3893, 0.3517, 0.3893, 0.3517, 0.4513, 0.3473, 0.3919, 0.415, 0.3893, 0.3517, 0.3919, 0.415, 0.05121, 0.3615, 0.05121, 0.3615, 0.3919, 0.415, 0.05017, 0.4004, 0.05121, 0.3615, 0.05017, 0.4004, 0.01259, 0.3834, 0.01259, 0.3834, 0.05017, 0.4004, 0.03144, 0.4031, 0.6439, 0.3983, 0.6201, 0.3983, 0.6401, 0.5231, 0.148, 0.1586, 0.1629, 0.1737, 0.1476, 0.1566, 0.148, 0.1586, 0.1476, 0.1566, 0.1478, 0.1681, 0.1478, 0.1681, 0.1476, 0.1566, 0.1472, 0.1681, 0.1478, 0.1681, 0.1472, 0.1681, 0.1461, 0.191, 0.1461, 0.191, 0.1472, 0.1681, 0.1459, 0.191, 0.1461, 0.191, 0.1459, 0.191, 0.1459, 0.1945, 0.1459, 0.1945, 0.1459, 0.191, 0.1458, 0.193, 0.1459, 0.1945, 0.1458, 0.193, 0.1456, 0.1945, 0.1456, 0.1945, 0.1458, 0.193, 0.1457, 0.193, 0.1456, 0.1945, 0.1457, 0.193, 0.1457, 0.191, 0.1457, 0.191, 0.1457, 0.193, 0.1459, 0.191, 0.1457, 0.191, 0.1459, 0.191, 0.1443, 0.1681, 0.1443, 0.1681, 0.1459, 0.191, 0.1472, 0.1681, 0.1443, 0.1681, 0.1472, 0.1681, 0.1476, 0.1566, 0.158, 0.16, 0.1621, 0.1563, 0.1581, 0.1563, 0.5693, 0.08214, 0.5717, 0.04309, 0.6048, 0.04309, 0.6048, 0.04309, 0.5717, 0.04309, 0.5823, 0.01412, 0.6048, 0.04309, 0.5823, 0.01412, 0.6134, 0.02506, 0.6134, 0.02506, 0.5823, 0.01412, 0.618, 0.01364, 0.6134, 0.02506, 0.618, 0.01364, 0.6318, 0.01252, 0.6156, 0.04965, 0.6035, 0.08251, 0.6189, 0.08251, 0.6156, 0.04965, 0.6189, 0.08251, 0.6448, 0.08251, 0.6448, 0.08251, 0.6189, 0.08251, 0.6578, 0.2286, 0.6448, 0.08251, 0.6578, 0.2286, 0.6931, 0.2233, 0.6931, 0.2233, 0.6578, 0.2286, 0.6953, 0.3691, 0.6931, 0.2233, 0.6953, 0.3691, 0.7424, 0.3759, 0.7424, 0.3759, 0.6953, 0.3691, 0.6898, 0.4426, 0.7424, 0.3759, 0.6898, 0.4426, 0.7374, 0.4402, 0.7374, 0.4402, 0.6898, 0.4426, 0.677, 0.5214, 0.1611, 0.1755, 0.1623, 0.1726, 0.1592, 0.1763, 0.1592, 0.1763, 0.1623, 0.1726, 0.1592, 0.1726, 0.1592, 0.1763, 0.1592, 0.1726, 0.1709, 0.1736, 0.1709, 0.1736, 0.1592, 0.1726, 0.1709, 0.1678, 0.1709, 0.1736, 0.1709, 0.1678, 0.1652, 0.1739, 0.1652, 0.1739, 0.1709, 0.1678, 0.1631, 0.1656, 0.1652, 0.1739, 0.1631, 0.1656, 0.1629, 0.1737, 0.6439, 0.3983, 0.6281, 0.2263, 0.6033, 0.2263, 0.6439, 0.3983, 0.6033, 0.2263, 0.6201, 0.3983, 0.1629, 0.1737, 0.1629, 0.1656, 0.162, 0.1737, 0.1629, 0.1737, 0.162, 0.1737, 0.1476, 0.1566, 0.1476, 0.1566, 0.162, 0.1737, 0.1439, 0.1566, 0.1476, 0.1566, 0.1439, 0.1566, 0.1443, 0.1681, 0.1443, 0.1681, 0.1439, 0.1566, 0.1438, 0.1681, 0.1443, 0.1681, 0.1438, 0.1681, 0.1455, 0.191, 0.1244, 0.1704, 0.1241, 0.1726, 0.1272, 0.1726, 0.1244, 0.1704, 0.1272, 0.1726, 0.1272, 0.1693, 0.1272, 0.1693, 0.1272, 0.1726, 0.1493, 0.1736, 0.1272, 0.1693, 0.1493, 0.1736, 0.1493, 0.1678, 0.1493, 0.1678, 0.1493, 0.1736, 0.1549, 0.1739, 0.1493, 0.1678, 0.1549, 0.1739, 0.1571, 0.1656, 0.1571, 0.1656, 0.1549, 0.1739, 0.1572, 0.1737, 0.6282, 0.2263, 0.6439, 0.3983, 0.6023, 0.2263, 0.6023, 0.2263, 0.6439, 0.3983, 0.6198, 0.3983, 0.1573, 0.1656, 0.1573, 0.1737, 0.158, 0.1737, 0.4769, 0.3002, 0.4807, 0.2245, 0.4499, 0.2469, 0.4769, 0.3002, 0.4499, 0.2469, 0.4498, 0.3479, 0.4498, 0.3479, 0.4499, 0.2469, 0.3917, 0.2567, 0.4498, 0.3479, 0.3917, 0.2567, 0.3888, 0.3496, 0.3888, 0.3496, 0.3917, 0.2567, 0.04767, 0.3176, 0.3888, 0.3496, 0.04767, 0.3176, 0.05025, 0.3617, 0.05025, 0.3617, 0.04767, 0.3176, 0.02276, 0.3382, 0.05025, 0.3617, 0.02276, 0.3382, 0.005931, 0.3606, 0.4717, 0.3926, 0.4769, 0.3002, 0.4498, 0.3479, 0.4717, 0.3926, 0.4498, 0.3479, 0.3906, 0.4152, 0.3906, 0.4152, 0.4498, 0.3479, 0.3888, 0.3496, 0.3906, 0.4152, 0.3888, 0.3496, 0.04981, 0.3986, 0.04981, 0.3986, 0.3888, 0.3496, 0.05025, 0.3617, 0.04981, 0.3986, 0.05025, 0.3617, 0.01312, 0.3833, 0.01312, 0.3833, 0.05025, 0.3617, 0.005931, 0.3606, 0.6317, 0.01252, 0.6179, 0.01364, 0.6133, 0.02506, 0.6133, 0.02506, 0.6179, 0.01364, 0.5822, 0.01412, 0.6133, 0.02506, 0.5822, 0.01412, 0.6047, 0.04309, 0.6047, 0.04309, 0.5822, 0.01412, 0.5717, 0.04309, 0.6047, 0.04309, 0.5717, 0.04309, 0.5692, 0.08214, 0.1621, 0.16, 0.1621, 0.1563, 0.158, 0.16, 0.1621, 0.16, 0.158, 0.16, 0.1621, 0.1656, 0.1621, 0.1656, 0.158, 0.16, 0.1581, 0.1656, 0.1621, 0.1656, 0.1581, 0.1656, 0.162, 0.1737, 0.162, 0.1737, 0.1581, 0.1656, 0.158, 0.1737, 0.162, 0.1737, 0.158, 0.1737, 0.1439, 0.1566, 0.1439, 0.1566, 0.158, 0.1737, 0.1573, 0.1737, 0.1439, 0.1566, 0.1573, 0.1737, 0.1436, 0.1586, 0.6402, 0.5231, 0.6198, 0.3983, 0.6439, 0.3983, 0.6402, 0.5231, 0.6439, 0.3983, 0.6776, 0.5216, 0.1432, 0.1591, 0.1572, 0.1737, 0.1406, 0.1561, 1.395, 1.1, 1.424, 1.1, 1.395, 1.164, 1.395, 1.164, 1.424, 1.1, 1.433, 1.164, 1.395, 1.164, 1.433, 1.164, 1.395, 1.202, 1.395, 1.202, 1.433, 1.164, 1.436, 1.202, 1.372, 1.035, 1.395, 1.1, 1.365, 1.1, 1.365, 1.1, 1.395, 1.1, 1.395, 1.164, 1.365, 1.1, 1.395, 1.164, 1.359, 1.164, 1.359, 1.164, 1.395, 1.164, 1.395, 1.202, 1.359, 1.164, 1.395, 1.202, 1.354, 1.202, 1.35, 1.035, 1.372, 1.035, 1.365, 1.1, 1.35, 1.035, 1.365, 1.1, 1.332, 1.102, 1.332, 1.102, 1.365, 1.1, 1.359, 1.164, 1.332, 1.102, 1.359, 1.164, 1.331, 1.166, 1.331, 1.166, 1.359, 1.164, 1.354, 1.202, 1.331, 1.166, 1.354, 1.202, 1.334, 1.203, 1.417, 1.035, 1.424, 1.1, 1.395, 1.1, 1.417, 1.035, 1.395, 1.1, 1.395, 1.034, 1.395, 1.034, 1.395, 1.1, 1.372, 1.035, 1.395, 1.034, 1.372, 1.035, 1.372, 1.014, 1.372, 1.014, 1.372, 1.035, 1.35, 1.035, 1.372, 1.014, 1.35, 1.035, 1.327, 1.036, 1.327, 1.036, 1.35, 1.035, 1.332, 1.102, 1.327, 1.036, 1.332, 1.102, 1.307, 1.099, 1.307, 1.099, 1.332, 1.102, 1.331, 1.166, 1.307, 1.099, 1.331, 1.166, 1.302, 1.163, 1.302, 1.163, 1.331, 1.166, 1.334, 1.203, 1.302, 1.163, 1.334, 1.203, 1.301, 1.201, 0.4242, 0.01602, 0.4737, 0.01281, 0.4237, 0.07383, 0.4242, 0.01602, 0.4237, 0.07383, 0.3784, 0.01602, 0.3784, 0.01602, 0.4237, 0.07383, 0.3779, 0.07383, 0.3784, 0.01602, 0.3779, 0.07383, 0.3252, 0.01281, 0.3252, 0.01281, 0.3779, 0.07383, 0.3178, 0.07176, 0.4737, 0.01281, 0.4806, 0.07176, 0.4237, 0.07383, 0.4237, 0.07383, 0.4806, 0.07176, 0.4237, 0.1217, 0.4237, 0.07383, 0.4237, 0.1217, 0.3779, 0.07383, 0.3779, 0.07383, 0.4237, 0.1217, 0.3779, 0.1217, 0.3779, 0.07383, 0.3779, 0.1217, 0.3178, 0.07176, 0.3178, 0.07176, 0.3779, 0.1217, 0.3178, 0.1217, 0.6158, 0.04901, 0.6589, 0.02717, 0.6509, 0.06125, 0.6509, 0.06125, 0.6455, 0.08251, 0.6158, 0.04901, 0.6158, 0.04901, 0.6455, 0.08251, 0.6191, 0.08251, 0.6158, 0.04901, 0.6191, 0.08251, 0.6036, 0.08251, 0.4806, 0.1217, 0.4806, 0.18, 0.4237, 0.18, 0.4806, 0.1217, 0.4237, 0.18, 0.4237, 0.1217, 0.4237, 0.1217, 0.4237, 0.18, 0.4013, 0.18, 0.4237, 0.1217, 0.4013, 0.18, 0.3779, 0.1217, 0.3779, 0.1217, 0.4013, 0.18, 0.3779, 0.18, 0.3779, 0.1217, 0.3779, 0.18, 0.3178, 0.1217, 0.3178, 0.1217, 0.3779, 0.18, 0.3178, 0.18, 0.6942, 0.1762, 0.6933, 0.2251, 0.6455, 0.08251, 0.6455, 0.08251, 0.6933, 0.2251, 0.6585, 0.2286, 0.6455, 0.08251, 0.6585, 0.2286, 0.6191, 0.08251, 0.6191, 0.08251, 0.6585, 0.2286, 0.6277, 0.2261, 0.6191, 0.08251, 0.6277, 0.2261, 0.6036, 0.08251, 0.6036, 0.08251, 0.6277, 0.2261, 0.6025, 0.2261, 0.7726, 0.3803, 0.7723, 0.4431, 0.7722, 0.3811, 0.7722, 0.3811, 0.7723, 0.4431, 0.7718, 0.4439, 0.7722, 0.3811, 0.7718, 0.4439, 0.7429, 0.3759, 0.7429, 0.3759, 0.7718, 0.4439, 0.7372, 0.4414, 0.7429, 0.3759, 0.7372, 0.4414, 0.6951, 0.3687, 0.7407, 0.5221, 0.7385, 0.656, 0.766, 0.658, 0.7407, 0.5221, 0.766, 0.658, 0.7708, 0.5239, 0.7708, 0.5239, 0.766, 0.658, 0.7696, 0.5239, 0.7708, 0.5239, 0.7696, 0.5239, 0.7718, 0.4439, 0.7718, 0.4439, 0.7696, 0.5239, 0.7395, 0.5221, 0.7718, 0.4439, 0.7395, 0.5221, 0.7372, 0.4414, 1.44, 1.035, 1.417, 1.014, 1.473, 1.034, 1.44, 1.035, 1.473, 1.034, 1.467, 1.1, 1.467, 1.1, 1.473, 1.034, 1.49, 1.1, 1.467, 1.1, 1.49, 1.1, 1.468, 1.164, 1.468, 1.164, 1.49, 1.1, 1.487, 1.164, 1.468, 1.164, 1.487, 1.164, 1.465, 1.202, 1.465, 1.202, 1.487, 1.164, 1.489, 1.202, 0.7407, 0.5221, 0.7708, 0.5239, 0.7723, 0.4431, 0.7723, 0.4431, 0.7708, 0.5239, 0.7718, 0.4439, 0.7377, 0.9772, 0.7724, 0.9765, 0.7385, 0.656, 0.7385, 0.656, 0.7724, 0.9765, 0.7638, 0.849, 0.7385, 0.656, 0.7638, 0.849, 0.766, 0.658, 0.766, 0.658, 0.7638, 0.849, 0.7628, 0.849, 0.766, 0.658, 0.7628, 0.849, 0.7647, 0.658, 0.7647, 0.658, 0.7628, 0.849, 0.7373, 0.656, 0.7647, 0.658, 0.7373, 0.656, 0.7395, 0.5221, 0.7395, 0.5221, 0.7373, 0.656, 0.678, 0.5222, 0.7395, 0.5221, 0.678, 0.5222, 0.7372, 0.4414, 0.7372, 0.4414, 0.678, 0.5222, 0.6902, 0.442, 0.7372, 0.4414, 0.6902, 0.442, 0.6951, 0.3687, 0.6951, 0.3687, 0.6902, 0.442, 0.6869, 0.3687, 0.6951, 0.3687, 0.6869, 0.3687, 0.6585, 0.2286, 0.3673, 0.1507, 0.3583, 0.1291, 0.3889, 0.1291, 0.3673, 0.1507, 0.3889, 0.1291, 0.3889, 0.1596, 0.3889, 0.1596, 0.3889, 0.1291, 0.4104, 0.1507, 1.395, 1.009, 1.395, 1.003, 1.417, 1.014, 1.417, 1.014, 1.395, 1.003, 1.414, 1.003, 1.417, 1.014, 1.414, 1.003, 1.473, 1.034, 0.3361, 0.1291, 0.3419, 0.1291, 0.3556, 0.1623, 0.3361, 0.1291, 0.3556, 0.1623, 0.3515, 0.1664, 0.3515, 0.1664, 0.3556, 0.1623, 0.3889, 0.176, 0.3515, 0.1664, 0.3889, 0.176, 0.3889, 0.1818, 0.3889, 0.1818, 0.3889, 0.176, 0.4221, 0.1623, 0.3889, 0.1818, 0.4221, 0.1623, 0.4262, 0.1664, 0.4262, 0.1664, 0.4221, 0.1623, 0.4358, 0.1291, 0.4262, 0.1664, 0.4358, 0.1291, 0.4416, 0.1291, 0.4416, 0.1291, 0.4358, 0.1291, 0.4221, 0.09585, 0.4416, 0.1291, 0.4221, 0.09585, 0.4262, 0.09176, 0.4262, 0.09176, 0.4221, 0.09585, 0.3889, 0.08209, 0.4262, 0.09176, 0.3889, 0.08209, 0.3889, 0.07631, 0.3889, 0.07631, 0.3889, 0.08209, 0.3556, 0.09585, 0.3889, 0.07631, 0.3556, 0.09585, 0.3515, 0.09176, 0.3515, 0.09176, 0.3556, 0.09585, 0.3419, 0.1291, 0.3515, 0.09176, 0.3419, 0.1291, 0.3361, 0.1291, 0.3944, 0.5393, 0.392, 0.5571, 0.399, 0.5571, 0.3944, 0.5393, 0.399, 0.5571, 0.4011, 0.5393, 0.4011, 0.5393, 0.399, 0.5571, 0.4182, 0.5571, 0.4011, 0.5393, 0.4182, 0.5571, 0.4194, 0.5393, 0.4194, 0.5393, 0.4182, 0.5571, 0.4444, 0.5571, 0.4194, 0.5393, 0.4444, 0.5571, 0.4444, 0.5393, 0.4444, 0.5393, 0.4444, 0.5571, 0.4706, 0.5571, 0.4444, 0.5393, 0.4706, 0.5571, 0.4694, 0.5393, 0.4694, 0.5393, 0.4706, 0.5571, 0.4897, 0.5571, 0.4694, 0.5393, 0.4897, 0.5571, 0.4877, 0.5393, 0.4877, 0.5393, 0.4897, 0.5571, 0.4967, 0.5571, 0.4877, 0.5393, 0.4967, 0.5571, 0.4944, 0.5393, 0.3944, 0.5057, 0.3944, 0.5393, 0.4011, 0.5393, 0.3944, 0.5057, 0.4011, 0.5393, 0.4011, 0.5057, 0.4011, 0.5057, 0.4011, 0.5393, 0.4194, 0.5393, 0.4011, 0.5057, 0.4194, 0.5393, 0.4194, 0.5057, 0.4194, 0.5057, 0.4194, 0.5393, 0.4444, 0.5393, 0.4194, 0.5057, 0.4444, 0.5393, 0.4444, 0.5057, 0.4444, 0.5057, 0.4444, 0.5393, 0.4694, 0.5393, 0.4444, 0.5057, 0.4694, 0.5393, 0.4694, 0.5057, 0.4694, 0.5057, 0.4694, 0.5393, 0.4877, 0.5393, 0.4694, 0.5057, 0.4877, 0.5393, 0.4877, 0.5057, 0.4877, 0.5057, 0.4877, 0.5393, 0.4944, 0.5393, 0.4877, 0.5057, 0.4944, 0.5393, 0.4944, 0.5057, 0.4069, 0.494, 0.3944, 0.5057, 0.4011, 0.5057, 0.4069, 0.494, 0.4011, 0.5057, 0.4119, 0.494, 0.4119, 0.494, 0.4011, 0.5057, 0.4194, 0.5057, 0.4119, 0.494, 0.4194, 0.5057, 0.4256, 0.494, 0.4256, 0.494, 0.4194, 0.5057, 0.4444, 0.5057, 0.4256, 0.494, 0.4444, 0.5057, 0.4444, 0.494, 0.4444, 0.494, 0.4444, 0.5057, 0.4694, 0.5057, 0.4444, 0.494, 0.4694, 0.5057, 0.4631, 0.494, 0.4631, 0.494, 0.4694, 0.5057, 0.4877, 0.5057, 0.4631, 0.494, 0.4877, 0.5057, 0.4768, 0.494, 0.4768, 0.494, 0.4877, 0.5057, 0.4944, 0.5057, 0.4768, 0.494, 0.4944, 0.5057, 0.4819, 0.494, 0.4819, 0.494, 0.4819, 0.4813, 0.4768, 0.494, 0.4768, 0.494, 0.4819, 0.4813, 0.4768, 0.4813, 0.4768, 0.494, 0.4768, 0.4813, 0.4631, 0.494, 0.4631, 0.494, 0.4768, 0.4813, 0.4631, 0.4813, 0.4631, 0.494, 0.4631, 0.4813, 0.4444, 0.494, 0.4444, 0.494, 0.4631, 0.4813, 0.4444, 0.4813, 0.4444, 0.494, 0.4444, 0.4813, 0.4256, 0.494, 0.4256, 0.494, 0.4444, 0.4813, 0.4256, 0.4813, 0.4256, 0.494, 0.4256, 0.4813, 0.4119, 0.494, 0.4119, 0.494, 0.4256, 0.4813, 0.4119, 0.4813, 0.4119, 0.494, 0.4119, 0.4813, 0.4069, 0.494, 0.4069, 0.494, 0.4119, 0.4813, 0.4069, 0.4813, 0.3583, 0.1291, 0.3673, 0.1075, 0.3889, 0.1291, 0.3889, 0.1291, 0.3673, 0.1075, 0.3889, 0.09854, 0.3889, 0.09854, 0.4104, 0.1075, 0.3889, 0.1291, 0.3889, 0.1291, 0.4104, 0.1075, 0.4194, 0.1291, 0.3889, 0.1291, 0.4194, 0.1291, 0.4104, 0.1507, 0.3932, 0.5066, 0.4065, 0.4857, 0.4119, 0.4857, 0.3932, 0.5066, 0.4119, 0.4857, 0.4003, 0.5066, 0.4003, 0.5066, 0.4119, 0.4857, 0.4265, 0.4857, 0.4003, 0.5066, 0.4265, 0.4857, 0.4198, 0.5066, 0.4198, 0.5066, 0.4265, 0.4857, 0.4465, 0.4857, 0.4198, 0.5066, 0.4465, 0.4857, 0.4465, 0.5066, 0.4465, 0.5066, 0.4465, 0.4857, 0.4665, 0.4857, 0.4465, 0.5066, 0.4665, 0.4857, 0.4732, 0.5066, 0.4732, 0.5066, 0.4665, 0.4857, 0.4811, 0.4857, 0.4732, 0.5066, 0.4811, 0.4857, 0.4927, 0.5066, 0.4927, 0.5066, 0.4811, 0.4857, 0.4865, 0.4857, 0.4927, 0.5066, 0.4865, 0.4857, 0.4998, 0.5066, 0.4998, 0.5456, 0.5024, 0.5663, 0.4949, 0.5663, 0.4998, 0.5456, 0.4949, 0.5663, 0.4927, 0.5456, 0.4927, 0.5456, 0.4949, 0.5663, 0.4744, 0.5663, 0.4927, 0.5456, 0.4744, 0.5663, 0.4732, 0.5456, 0.4732, 0.5456, 0.4744, 0.5663, 0.4465, 0.5663, 0.4732, 0.5456, 0.4465, 0.5663, 0.4465, 0.5456, 0.4465, 0.5456, 0.4465, 0.5663, 0.4186, 0.5663, 0.4465, 0.5456, 0.4186, 0.5663, 0.4198, 0.5456, 0.4198, 0.5456, 0.4186, 0.5663, 0.3981, 0.5663, 0.4198, 0.5456, 0.3981, 0.5663, 0.4003, 0.5456, 0.4003, 0.5456, 0.3981, 0.5663, 0.3906, 0.5663, 0.4003, 0.5456, 0.3906, 0.5663, 0.3932, 0.5456, 0.4998, 0.5066, 0.4998, 0.5456, 0.4927, 0.5456, 0.4998, 0.5066, 0.4927, 0.5456, 0.4927, 0.5066, 0.4927, 0.5066, 0.4927, 0.5456, 0.4732, 0.5456, 0.4927, 0.5066, 0.4732, 0.5456, 0.4732, 0.5066, 0.4732, 0.5066, 0.4732, 0.5456, 0.4465, 0.5456, 0.4732, 0.5066, 0.4465, 0.5456, 0.4465, 0.5066, 0.4465, 0.5066, 0.4465, 0.5456, 0.4198, 0.5456, 0.4465, 0.5066, 0.4198, 0.5456, 0.4198, 0.5066, 0.4198, 0.5066, 0.4198, 0.5456, 0.4003, 0.5456, 0.4198, 0.5066, 0.4003, 0.5456, 0.4003, 0.5066, 0.4003, 0.5066, 0.4003, 0.5456, 0.3932, 0.5456, 0.4003, 0.5066, 0.3932, 0.5456, 0.3932, 0.5066, 0.4819, 0.4813, 0.4819, 0.494, 0.4768, 0.494, 0.4819, 0.4813, 0.4768, 0.494, 0.4768, 0.4813, 0.4768, 0.4813, 0.4768, 0.494, 0.4631, 0.494, 0.4768, 0.4813, 0.4631, 0.494, 0.4631, 0.4813, 0.4631, 0.4813, 0.4631, 0.494, 0.4444, 0.494, 0.4631, 0.4813, 0.4444, 0.494, 0.4444, 0.4813, 0.4444, 0.4813, 0.4444, 0.494, 0.4256, 0.494, 0.4444, 0.4813, 0.4256, 0.494, 0.4256, 0.4813, 0.4256, 0.4813, 0.4256, 0.494, 0.4119, 0.494, 0.4256, 0.4813, 0.4119, 0.494, 0.4119, 0.4813, 0.4119, 0.4813, 0.4119, 0.494, 0.4069, 0.494, 0.4119, 0.4813, 0.4069, 0.494, 0.4069, 0.4813, 0.4819, 0.494, 0.4944, 0.5057, 0.4877, 0.5057, 0.4819, 0.494, 0.4877, 0.5057, 0.4768, 0.494, 0.4768, 0.494, 0.4877, 0.5057, 0.4694, 0.5057, 0.4768, 0.494, 0.4694, 0.5057, 0.4631, 0.494, 0.4631, 0.494, 0.4694, 0.5057, 0.4444, 0.5057, 0.4631, 0.494, 0.4444, 0.5057, 0.4444, 0.494, 0.4444, 0.494, 0.4444, 0.5057, 0.4194, 0.5057, 0.4444, 0.494, 0.4194, 0.5057, 0.4256, 0.494, 0.4256, 0.494, 0.4194, 0.5057, 0.4011, 0.5057, 0.4256, 0.494, 0.4011, 0.5057, 0.4119, 0.494, 0.4119, 0.494, 0.4011, 0.5057, 0.3944, 0.5057, 0.4119, 0.494, 0.3944, 0.5057, 0.4069, 0.494, 0.4944, 0.5393, 0.4967, 0.5571, 0.4897, 0.5571, 0.4944, 0.5393, 0.4897, 0.5571, 0.4877, 0.5393, 0.4877, 0.5393, 0.4897, 0.5571, 0.4706, 0.5571, 0.4877, 0.5393, 0.4706, 0.5571, 0.4694, 0.5393, 0.4694, 0.5393, 0.4706, 0.5571, 0.4444, 0.5571, 0.4694, 0.5393, 0.4444, 0.5571, 0.4444, 0.5393, 0.4444, 0.5393, 0.4444, 0.5571, 0.4182, 0.5571, 0.4444, 0.5393, 0.4182, 0.5571, 0.4194, 0.5393, 0.4194, 0.5393, 0.4182, 0.5571, 0.399, 0.5571, 0.4194, 0.5393, 0.399, 0.5571, 0.4011, 0.5393, 0.4011, 0.5393, 0.399, 0.5571, 0.392, 0.5571, 0.4011, 0.5393, 0.392, 0.5571, 0.3944, 0.5393, 0.4865, 0.4857, 0.4865, 0.4743, 0.4811, 0.4743, 0.4865, 0.4857, 0.4811, 0.4743, 0.4811, 0.4857, 0.4811, 0.4857, 0.4811, 0.4743, 0.4665, 0.4743, 0.4811, 0.4857, 0.4665, 0.4743, 0.4665, 0.4857, 0.4665, 0.4857, 0.4665, 0.4743, 0.4465, 0.4743, 0.4665, 0.4857, 0.4465, 0.4743, 0.4465, 0.4857, 0.4465, 0.4857, 0.4465, 0.4743, 0.4265, 0.4743, 0.4465, 0.4857, 0.4265, 0.4743, 0.4265, 0.4857, 0.4265, 0.4857, 0.4265, 0.4743, 0.4119, 0.4743, 0.4265, 0.4857, 0.4119, 0.4743, 0.4119, 0.4857, 0.4119, 0.4857, 0.4119, 0.4743, 0.4065, 0.4743, 0.4119, 0.4857, 0.4065, 0.4743, 0.4065, 0.4857, 0.4998, 0.5066, 0.4865, 0.4857, 0.4811, 0.4857, 0.4998, 0.5066, 0.4811, 0.4857, 0.4927, 0.5066, 0.4927, 0.5066, 0.4811, 0.4857, 0.4665, 0.4857, 0.4927, 0.5066, 0.4665, 0.4857, 0.4732, 0.5066, 0.4732, 0.5066, 0.4665, 0.4857, 0.4465, 0.4857, 0.4732, 0.5066, 0.4465, 0.4857, 0.4465, 0.5066, 0.4465, 0.5066, 0.4465, 0.4857, 0.4265, 0.4857, 0.4465, 0.5066, 0.4265, 0.4857, 0.4198, 0.5066, 0.4198, 0.5066, 0.4265, 0.4857, 0.4119, 0.4857, 0.4198, 0.5066, 0.4119, 0.4857, 0.4003, 0.5066, 0.4003, 0.5066, 0.4119, 0.4857, 0.4065, 0.4857, 0.4003, 0.5066, 0.4065, 0.4857, 0.3932, 0.5066, 0.5024, 0.5663, 0.4998, 0.5456, 0.4927, 0.5456, 0.5024, 0.5663, 0.4927, 0.5456, 0.4949, 0.5663, 0.4949, 0.5663, 0.4927, 0.5456, 0.4732, 0.5456, 0.4949, 0.5663, 0.4732, 0.5456, 0.4744, 0.5663, 0.4744, 0.5663, 0.4732, 0.5456, 0.4465, 0.5456, 0.4744, 0.5663, 0.4465, 0.5456, 0.4465, 0.5663, 0.4465, 0.5663, 0.4465, 0.5456, 0.4198, 0.5456, 0.4465, 0.5663, 0.4198, 0.5456, 0.4186, 0.5663, 0.4186, 0.5663, 0.4198, 0.5456, 0.4003, 0.5456, 0.4186, 0.5663, 0.4003, 0.5456, 0.3981, 0.5663, 0.3981, 0.5663, 0.4003, 0.5456, 0.3932, 0.5456, 0.3981, 0.5663, 0.3932, 0.5456, 0.3906, 0.5663, 0.3419, 0.1291, 0.3673, 0.1507, 0.3556, 0.1623, 0.3556, 0.1623, 0.3673, 0.1507, 0.3889, 0.1596, 0.3556, 0.1623, 0.3889, 0.1596, 0.3889, 0.176, 0.3889, 0.176, 0.3889, 0.1596, 0.4104, 0.1507, 0.3889, 0.176, 0.4104, 0.1507, 0.4221, 0.1623, 0.4221, 0.1623, 0.4104, 0.1507, 0.4194, 0.1291, 0.4221, 0.1623, 0.4194, 0.1291, 0.4358, 0.1291, 0.4358, 0.1291, 0.4194, 0.1291, 0.4104, 0.1075, 0.4358, 0.1291, 0.4104, 0.1075, 0.4221, 0.09585, 0.4221, 0.09585, 0.4104, 0.1075, 0.3889, 0.09854, 0.4221, 0.09585, 0.3889, 0.09854, 0.3889, 0.08209, 0.3889, 0.08209, 0.3889, 0.09854, 0.3673, 0.1075, 0.3889, 0.08209, 0.3673, 0.1075, 0.3556, 0.09585, 0.3556, 0.09585, 0.3673, 0.1075, 0.3583, 0.1291, 0.3556, 0.09585, 0.3583, 0.1291, 0.3419, 0.1291, 0.3419, 0.1291, 0.3583, 0.1291, 0.3673, 0.1507, 0.5318, 0.9571, 0.5318, 0.9571, 0.5454, 0.9562, 0.5454, 0.9562, 0.5318, 0.9571, 0.5264, 0.8092, 0.4173, 0.8082, 0.5264, 0.8092, 0.5231, 0.9506, 0.5231, 0.9506, 0.5264, 0.8092, 0.5318, 0.9571, 0.5231, 0.9506, 0.5318, 0.9571, 0.5231, 0.9506, 0.5231, 0.9506, 0.5318, 0.9571, 0.5318, 0.9571, 0.5231, 0.9506, 0.5318, 0.9571, 0.5264, 0.8092, 0.5264, 0.8092, 0.5318, 0.9571, 0.5454, 0.9562, 0.5264, 0.8092, 0.5454, 0.9562, 0.5537, 0.951, 0.5537, 0.951, 0.5454, 0.9562, 0.5264, 0.8092, 0.5537, 0.951, 0.5264, 0.8092, 0.5762, 0.9111, 0.5762, 0.9111, 0.5264, 0.8092, 0.6013, 0.862, 0.5762, 0.9111, 0.6013, 0.862, 0.5264, 0.8092, 0.5264, 0.8092, 0.6013, 0.862, 0.6013, 0.805, 0.5264, 0.8092, 0.6013, 0.805, 0.5274, 0.8004, 0.5274, 0.8004, 0.6013, 0.805, 0.6013, 0.7953, 0.5274, 0.8004, 0.6013, 0.7953, 0.5883, 0.7747, 0.5883, 0.7747, 0.6013, 0.7953, 0.6013, 0.7953, 0.5883, 0.7747, 0.6013, 0.7953, 0.5883, 0.7747, 0.5883, 0.7747, 0.6013, 0.7953, 0.5274, 0.8004, 0.5883, 0.7747, 0.5274, 0.8004, 0.5262, 0.771, 0.4065, 0.4857, 0.4065, 0.4743, 0.4119, 0.4857, 0.4119, 0.4857, 0.4065, 0.4743, 0.4119, 0.4743, 0.4119, 0.4857, 0.4119, 0.4743, 0.4265, 0.4857, 0.4265, 0.4857, 0.4119, 0.4743, 0.4265, 0.4743, 0.4265, 0.4857, 0.4265, 0.4743, 0.4465, 0.4857, 0.4465, 0.4857, 0.4265, 0.4743, 0.4465, 0.4743, 0.4465, 0.4857, 0.4465, 0.4743, 0.4665, 0.4857, 0.4665, 0.4857, 0.4465, 0.4743, 0.4665, 0.4743, 0.4665, 0.4857, 0.4665, 0.4743, 0.4811, 0.4857, 0.4811, 0.4857, 0.4665, 0.4743, 0.4811, 0.4743, 0.4811, 0.4857, 0.4811, 0.4743, 0.4865, 0.4857, 0.4865, 0.4857, 0.4811, 0.4743, 0.4865, 0.4743, 0.4944, 0.5057, 0.4944, 0.5393, 0.4877, 0.5057, 0.4877, 0.5057, 0.4944, 0.5393, 0.4877, 0.5393, 0.4877, 0.5057, 0.4877, 0.5393, 0.4694, 0.5057, 0.4694, 0.5057, 0.4877, 0.5393, 0.4694, 0.5393, 0.4694, 0.5057, 0.4694, 0.5393, 0.4444, 0.5057, 0.4444, 0.5057, 0.4694, 0.5393, 0.4444, 0.5393, 0.4444, 0.5057, 0.4444, 0.5393, 0.4194, 0.5057, 0.4194, 0.5057, 0.4444, 0.5393, 0.4194, 0.5393, 0.4194, 0.5057, 0.4194, 0.5393, 0.4011, 0.5057, 0.4011, 0.5057, 0.4194, 0.5393, 0.4011, 0.5393, 0.4011, 0.5057, 0.4011, 0.5393, 0.3944, 0.5057, 0.3944, 0.5057, 0.4011, 0.5393, 0.3944, 0.5393, 0.4998, 0.5456, 0.4998, 0.5066, 0.4927, 0.5456, 0.4927, 0.5456, 0.4998, 0.5066, 0.4927, 0.5066, 0.4927, 0.5456, 0.4927, 0.5066, 0.4732, 0.5456, 0.4732, 0.5456, 0.4927, 0.5066, 0.4732, 0.5066, 0.4732, 0.5456, 0.4732, 0.5066, 0.4465, 0.5456, 0.4465, 0.5456, 0.4732, 0.5066, 0.4465, 0.5066, 0.4465, 0.5456, 0.4465, 0.5066, 0.4198, 0.5456, 0.4198, 0.5456, 0.4465, 0.5066, 0.4198, 0.5066, 0.4198, 0.5456, 0.4198, 0.5066, 0.4003, 0.5456, 0.4003, 0.5456, 0.4198, 0.5066, 0.4003, 0.5066, 0.4003, 0.5456, 0.4003, 0.5066, 0.3932, 0.5456, 0.3932, 0.5456, 0.4003, 0.5066, 0.3932, 0.5066, 0.02176, 0.1321, 0.03871, 0.1235, 0.02176, 0.1331, 0.02176, 0.1331, 0.03871, 0.1235, 0.03871, 0.129, 0.06369, 0.1589, 0.03871, 0.1467, 0.06369, 0.1472, 0.06369, 0.1472, 0.03871, 0.1467, 0.03871, 0.1372, 0.06369, 0.1472, 0.03871, 0.1372, 0.06369, 0.1351, 0.06369, 0.1351, 0.03871, 0.1372, 0.03871, 0.129, 0.06369, 0.1351, 0.03871, 0.129, 0.06369, 0.1246, 0.06369, 0.1246, 0.03871, 0.129, 0.03871, 0.1235, 0.06369, 0.1246, 0.03871, 0.1235, 0.06369, 0.1175, 0.06369, 0.1175, 0.03871, 0.1235, 0.03871, 0.1216, 0.03871, 0.1235, 0.02176, 0.1321, 0.03871, 0.1216, 0.03871, 0.1216, 0.02176, 0.1321, 0.02176, 0.1333, 0.02176, 0.1333, 0.02176, 0.1321, 0.01576, 0.1447, 0.01576, 0.1447, 0.02176, 0.1321, 0.02176, 0.1331, 0.01576, 0.1447, 0.02176, 0.1331, 0.02176, 0.1361, 0.02176, 0.1361, 0.02176, 0.1331, 0.03871, 0.129, 0.02176, 0.1361, 0.03871, 0.129, 0.03871, 0.1372, 0.02176, 0.1361, 0.03871, 0.1372, 0.02176, 0.1406, 0.02176, 0.1406, 0.03871, 0.1372, 0.03871, 0.1467, 0.02176, 0.1406, 0.03871, 0.1467, 0.02176, 0.1458, 0.08512, 0.1749, 0.06369, 0.1682, 0.08512, 0.1694, 0.08512, 0.1694, 0.06369, 0.1682, 0.06369, 0.1589, 0.08512, 0.1694, 0.06369, 0.1589, 0.08512, 0.1597, 0.08512, 0.1597, 0.06369, 0.1589, 0.06369, 0.1472, 0.08512, 0.1597, 0.06369, 0.1472, 0.08512, 0.1474, 0.08512, 0.1474, 0.06369, 0.1472, 0.06369, 0.1351, 0.08512, 0.1474, 0.06369, 0.1351, 0.08512, 0.1346, 0.08512, 0.1346, 0.06369, 0.1351, 0.06369, 0.1246, 0.08512, 0.1346, 0.06369, 0.1246, 0.08512, 0.1235, 0.08512, 0.1235, 0.06369, 0.1246, 0.06369, 0.1175, 0.08512, 0.1235, 0.06369, 0.1175, 0.08512, 0.1161, 0.08512, 0.1161, 0.06369, 0.1175, 0.06369, 0.1152, 0.06369, 0.1152, 0.06369, 0.1175, 0.03871, 0.1216, 0.06369, 0.1152, 0.03871, 0.1216, 0.03871, 0.1238, 0.03871, 0.1238, 0.03871, 0.1216, 0.02176, 0.1333, 0.03871, 0.1238, 0.02176, 0.1333, 0.02176, 0.1364, 0.02176, 0.1364, 0.02176, 0.1333, 0.01576, 0.1447, 0.02176, 0.1364, 0.01576, 0.1447, 0.02176, 0.141, 0.02176, 0.1361, 0.02176, 0.1406, 0.01576, 0.1447, 0.01576, 0.1447, 0.02176, 0.1406, 0.02176, 0.1458, 0.01576, 0.1447, 0.02176, 0.1458, 0.02176, 0.1508, 0.01576, 0.1447, 0.02176, 0.1508, 0.02176, 0.1547, 0.01576, 0.1447, 0.02176, 0.1547, 0.02176, 0.157, 0.03871, 0.1467, 0.03871, 0.1558, 0.02176, 0.1458, 0.02176, 0.1458, 0.03871, 0.1558, 0.02176, 0.1508, 0.02176, 0.1508, 0.03871, 0.1558, 0.03871, 0.1631, 0.02176, 0.1508, 0.03871, 0.1631, 0.02176, 0.1547, 0.02176, 0.1547, 0.03871, 0.1631, 0.03871, 0.1671, 0.02176, 0.1547, 0.03871, 0.1671, 0.02176, 0.157, 0.02176, 0.157, 0.03871, 0.1671, 0.03871, 0.1673, 0.02176, 0.157, 0.03871, 0.1673, 0.02176, 0.157, 0.02176, 0.157, 0.03871, 0.1673, 0.03871, 0.1635, 0.02176, 0.157, 0.03871, 0.1635, 0.02176, 0.155, 0.02176, 0.155, 0.03871, 0.1635, 0.03871, 0.1565, 0.02176, 0.155, 0.03871, 0.1565, 0.02176, 0.1512, 0.02176, 0.1512, 0.03871, 0.1565, 0.03871, 0.1475, 0.02176, 0.1512, 0.03871, 0.1475, 0.02176, 0.1462, 0.02176, 0.1512, 0.02176, 0.1462, 0.01576, 0.1447, 0.02176, 0.1512, 0.01576, 0.1447, 0.02176, 0.155, 0.02176, 0.155, 0.01576, 0.1447, 0.02176, 0.157, 0.02176, 0.157, 0.01576, 0.1447, 0.02176, 0.157, 0.03871, 0.1467, 0.06369, 0.1589, 0.03871, 0.1558, 0.03871, 0.1558, 0.06369, 0.1589, 0.06369, 0.1682, 0.03871, 0.1558, 0.06369, 0.1682, 0.03871, 0.1631, 0.03871, 0.1631, 0.06369, 0.1682, 0.06369, 0.1734, 0.03871, 0.1631, 0.06369, 0.1734, 0.03871, 0.1671, 0.03871, 0.1671, 0.06369, 0.1734, 0.06369, 0.1736, 0.03871, 0.1671, 0.06369, 0.1736, 0.03871, 0.1673, 0.03871, 0.1673, 0.06369, 0.1736, 0.06369, 0.1688, 0.03871, 0.1673, 0.06369, 0.1688, 0.03871, 0.1635, 0.03871, 0.1635, 0.06369, 0.1688, 0.06369, 0.1599, 0.03871, 0.1635, 0.06369, 0.1599, 0.03871, 0.1565, 0.03871, 0.1565, 0.06369, 0.1599, 0.06369, 0.1483, 0.03871, 0.1565, 0.06369, 0.1483, 0.03871, 0.1475, 0.03871, 0.1475, 0.06369, 0.1483, 0.06369, 0.1361, 0.03871, 0.1475, 0.06369, 0.1361, 0.03871, 0.138, 0.03871, 0.1475, 0.03871, 0.138, 0.02176, 0.1462, 0.02176, 0.1462, 0.03871, 0.138, 0.02176, 0.141, 0.02176, 0.1462, 0.02176, 0.141, 0.01576, 0.1447, 0.06369, 0.1682, 0.08512, 0.1749, 0.06369, 0.1734, 0.06369, 0.1734, 0.08512, 0.1749, 0.08512, 0.1751, 0.06369, 0.1734, 0.08512, 0.1751, 0.06369, 0.1736, 0.06369, 0.1736, 0.08512, 0.1751, 0.08512, 0.1701, 0.06369, 0.1736, 0.08512, 0.1701, 0.06369, 0.1688, 0.06369, 0.1688, 0.08512, 0.1701, 0.08512, 0.1606, 0.06369, 0.1688, 0.08512, 0.1606, 0.06369, 0.1599, 0.06369, 0.1599, 0.08512, 0.1606, 0.08512, 0.1485, 0.06369, 0.1599, 0.08512, 0.1485, 0.06369, 0.1483, 0.06369, 0.1483, 0.08512, 0.1485, 0.08512, 0.1356, 0.06369, 0.1483, 0.08512, 0.1356, 0.06369, 0.1361, 0.06369, 0.1361, 0.08512, 0.1356, 0.08512, 0.1244, 0.06369, 0.1361, 0.08512, 0.1244, 0.06369, 0.1253, 0.06369, 0.1253, 0.08512, 0.1244, 0.08512, 0.1166, 0.06369, 0.1253, 0.08512, 0.1166, 0.06369, 0.118, 0.06369, 0.118, 0.08512, 0.1166, 0.08512, 0.1137, 0.06369, 0.118, 0.08512, 0.1137, 0.06369, 0.1152, 0.06369, 0.1152, 0.08512, 0.1137, 0.08512, 0.1161, 0.06369, 0.1152, 0.03871, 0.1238, 0.06369, 0.118, 0.06369, 0.118, 0.03871, 0.1238, 0.03871, 0.1296, 0.06369, 0.118, 0.03871, 0.1296, 0.06369, 0.1253, 0.06369, 0.1253, 0.03871, 0.1296, 0.03871, 0.138, 0.06369, 0.1253, 0.03871, 0.138, 0.06369, 0.1361, 0.03871, 0.1238, 0.02176, 0.1364, 0.03871, 0.1296, 0.03871, 0.1296, 0.02176, 0.1364, 0.02176, 0.141, 0.03871, 0.1296, 0.02176, 0.141, 0.03871, 0.138, 0.08512, 0.1137, 0.08512, 0.1166, 0.08512, 0.1447, 0.08512, 0.1447, 0.08512, 0.1166, 0.08512, 0.1244, 0.08512, 0.1447, 0.08512, 0.1244, 0.08512, 0.1356, 0.08512, 0.1447, 0.08512, 0.1356, 0.08512, 0.1485, 0.08512, 0.1447, 0.08512, 0.1485, 0.08512, 0.1606, 0.08512, 0.1447, 0.08512, 0.1606, 0.08512, 0.1701, 0.08512, 0.1447, 0.08512, 0.1701, 0.08512, 0.1751, 0.08512, 0.1447, 0.08512, 0.1751, 0.08512, 0.1749, 0.08512, 0.1447, 0.08512, 0.1749, 0.08512, 0.1694, 0.08512, 0.1447, 0.08512, 0.1694, 0.08512, 0.1597, 0.08512, 0.1447, 0.08512, 0.1597, 0.08512, 0.1474, 0.08512, 0.1447, 0.08512, 0.1474, 0.08512, 0.1346, 0.08512, 0.1447, 0.08512, 0.1346, 0.08512, 0.1235, 0.08512, 0.1447, 0.08512, 0.1235, 0.08512, 0.1161, 0.08512, 0.1447, 0.08512, 0.1161, 0.08512, 0.1137, 0.02176, 0.1321, 0.03871, 0.1235, 0.02176, 0.1331, 0.02176, 0.1331, 0.03871, 0.1235, 0.03871, 0.129, 0.06369, 0.1589, 0.03871, 0.1467, 0.06369, 0.1472, 0.06369, 0.1472, 0.03871, 0.1467, 0.03871, 0.1372, 0.06369, 0.1472, 0.03871, 0.1372, 0.06369, 0.1351, 0.06369, 0.1351, 0.03871, 0.1372, 0.03871, 0.129, 0.06369, 0.1351, 0.03871, 0.129, 0.06369, 0.1246, 0.06369, 0.1246, 0.03871, 0.129, 0.03871, 0.1235, 0.06369, 0.1246, 0.03871, 0.1235, 0.06369, 0.1175, 0.06369, 0.1175, 0.03871, 0.1235, 0.03871, 0.1216, 0.03871, 0.1235, 0.02176, 0.1321, 0.03871, 0.1216, 0.03871, 0.1216, 0.02176, 0.1321, 0.02176, 0.1333, 0.02176, 0.1333, 0.02176, 0.1321, 0.01576, 0.1447, 0.01576, 0.1447, 0.02176, 0.1321, 0.02176, 0.1331, 0.01576, 0.1447, 0.02176, 0.1331, 0.02176, 0.1361, 0.02176, 0.1361, 0.02176, 0.1331, 0.03871, 0.129, 0.02176, 0.1361, 0.03871, 0.129, 0.03871, 0.1372, 0.02176, 0.1361, 0.03871, 0.1372, 0.02176, 0.1406, 0.02176, 0.1406, 0.03871, 0.1372, 0.03871, 0.1467, 0.02176, 0.1406, 0.03871, 0.1467, 0.02176, 0.1458, 0.08512, 0.1749, 0.06369, 0.1682, 0.08512, 0.1694, 0.08512, 0.1694, 0.06369, 0.1682, 0.06369, 0.1589, 0.08512, 0.1694, 0.06369, 0.1589, 0.08512, 0.1597, 0.08512, 0.1597, 0.06369, 0.1589, 0.06369, 0.1472, 0.08512, 0.1597, 0.06369, 0.1472, 0.08512, 0.1474, 0.08512, 0.1474, 0.06369, 0.1472, 0.06369, 0.1351, 0.08512, 0.1474, 0.06369, 0.1351, 0.08512, 0.1346, 0.08512, 0.1346, 0.06369, 0.1351, 0.06369, 0.1246, 0.08512, 0.1346, 0.06369, 0.1246, 0.08512, 0.1235, 0.08512, 0.1235, 0.06369, 0.1246, 0.06369, 0.1175, 0.08512, 0.1235, 0.06369, 0.1175, 0.08512, 0.1161, 0.08512, 0.1161, 0.06369, 0.1175, 0.06369, 0.1152, 0.06369, 0.1152, 0.06369, 0.1175, 0.03871, 0.1216, 0.06369, 0.1152, 0.03871, 0.1216, 0.03871, 0.1238, 0.03871, 0.1238, 0.03871, 0.1216, 0.02176, 0.1333, 0.03871, 0.1238, 0.02176, 0.1333, 0.02176, 0.1364, 0.02176, 0.1364, 0.02176, 0.1333, 0.01576, 0.1447, 0.02176, 0.1364, 0.01576, 0.1447, 0.02176, 0.141, 0.02176, 0.1361, 0.02176, 0.1406, 0.01576, 0.1447, 0.01576, 0.1447, 0.02176, 0.1406, 0.02176, 0.1458, 0.01576, 0.1447, 0.02176, 0.1458, 0.02176, 0.1508, 0.01576, 0.1447, 0.02176, 0.1508, 0.02176, 0.1547, 0.01576, 0.1447, 0.02176, 0.1547, 0.02176, 0.157, 0.03871, 0.1467, 0.03871, 0.1558, 0.02176, 0.1458, 0.02176, 0.1458, 0.03871, 0.1558, 0.02176, 0.1508, 0.02176, 0.1508, 0.03871, 0.1558, 0.03871, 0.1631, 0.02176, 0.1508, 0.03871, 0.1631, 0.02176, 0.1547, 0.02176, 0.1547, 0.03871, 0.1631, 0.03871, 0.1671, 0.02176, 0.1547, 0.03871, 0.1671, 0.02176, 0.157, 0.02176, 0.157, 0.03871, 0.1671, 0.03871, 0.1673, 0.02176, 0.157, 0.03871, 0.1673, 0.02176, 0.157, 0.02176, 0.157, 0.03871, 0.1673, 0.03871, 0.1635, 0.02176, 0.157, 0.03871, 0.1635, 0.02176, 0.155, 0.02176, 0.155, 0.03871, 0.1635, 0.03871, 0.1565, 0.02176, 0.155, 0.03871, 0.1565, 0.02176, 0.1512, 0.02176, 0.1512, 0.03871, 0.1565, 0.03871, 0.1475, 0.02176, 0.1512, 0.03871, 0.1475, 0.02176, 0.1462, 0.02176, 0.1512, 0.02176, 0.1462, 0.01576, 0.1447, 0.02176, 0.1512, 0.01576, 0.1447, 0.02176, 0.155, 0.02176, 0.155, 0.01576, 0.1447, 0.02176, 0.157, 0.02176, 0.157, 0.01576, 0.1447, 0.02176, 0.157, 0.03871, 0.1467, 0.06369, 0.1589, 0.03871, 0.1558, 0.03871, 0.1558, 0.06369, 0.1589, 0.06369, 0.1682, 0.03871, 0.1558, 0.06369, 0.1682, 0.03871, 0.1631, 0.03871, 0.1631, 0.06369, 0.1682, 0.06369, 0.1734, 0.03871, 0.1631, 0.06369, 0.1734, 0.03871, 0.1671, 0.03871, 0.1671, 0.06369, 0.1734, 0.06369, 0.1736, 0.03871, 0.1671, 0.06369, 0.1736, 0.03871, 0.1673, 0.03871, 0.1673, 0.06369, 0.1736, 0.06369, 0.1688, 0.03871, 0.1673, 0.06369, 0.1688, 0.03871, 0.1635, 0.03871, 0.1635, 0.06369, 0.1688, 0.06369, 0.1599, 0.03871, 0.1635, 0.06369, 0.1599, 0.03871, 0.1565, 0.03871, 0.1565, 0.06369, 0.1599, 0.06369, 0.1483, 0.03871, 0.1565, 0.06369, 0.1483, 0.03871, 0.1475, 0.03871, 0.1475, 0.06369, 0.1483, 0.06369, 0.1361, 0.03871, 0.1475, 0.06369, 0.1361, 0.03871, 0.138, 0.03871, 0.1475, 0.03871, 0.138, 0.02176, 0.1462, 0.02176, 0.1462, 0.03871, 0.138, 0.02176, 0.141, 0.02176, 0.1462, 0.02176, 0.141, 0.01576, 0.1447, 0.06369, 0.1682, 0.08512, 0.1749, 0.06369, 0.1734, 0.06369, 0.1734, 0.08512, 0.1749, 0.08512, 0.1751, 0.06369, 0.1734, 0.08512, 0.1751, 0.06369, 0.1736, 0.06369, 0.1736, 0.08512, 0.1751, 0.08512, 0.1701, 0.06369, 0.1736, 0.08512, 0.1701, 0.06369, 0.1688, 0.06369, 0.1688, 0.08512, 0.1701, 0.08512, 0.1606, 0.06369, 0.1688, 0.08512, 0.1606, 0.06369, 0.1599, 0.06369, 0.1599, 0.08512, 0.1606, 0.08512, 0.1485, 0.06369, 0.1599, 0.08512, 0.1485, 0.06369, 0.1483, 0.06369, 0.1483, 0.08512, 0.1485, 0.08512, 0.1356, 0.06369, 0.1483, 0.08512, 0.1356, 0.06369, 0.1361, 0.06369, 0.1361, 0.08512, 0.1356, 0.08512, 0.1244, 0.06369, 0.1361, 0.08512, 0.1244, 0.06369, 0.1253, 0.06369, 0.1253, 0.08512, 0.1244, 0.08512, 0.1166, 0.06369, 0.1253, 0.08512, 0.1166, 0.06369, 0.118, 0.06369, 0.118, 0.08512, 0.1166, 0.08512, 0.1137, 0.06369, 0.118, 0.08512, 0.1137, 0.06369, 0.1152, 0.06369, 0.1152, 0.08512, 0.1137, 0.08512, 0.1161, 0.06369, 0.1152, 0.03871, 0.1238, 0.06369, 0.118, 0.06369, 0.118, 0.03871, 0.1238, 0.03871, 0.1296, 0.06369, 0.118, 0.03871, 0.1296, 0.06369, 0.1253, 0.06369, 0.1253, 0.03871, 0.1296, 0.03871, 0.138, 0.06369, 0.1253, 0.03871, 0.138, 0.06369, 0.1361, 0.03871, 0.1238, 0.02176, 0.1364, 0.03871, 0.1296, 0.03871, 0.1296, 0.02176, 0.1364, 0.02176, 0.141, 0.03871, 0.1296, 0.02176, 0.141, 0.03871, 0.138, 0.08512, 0.1137, 0.08512, 0.1166, 0.08512, 0.1447, 0.08512, 0.1447, 0.08512, 0.1166, 0.08512, 0.1244, 0.08512, 0.1447, 0.08512, 0.1244, 0.08512, 0.1356, 0.08512, 0.1447, 0.08512, 0.1356, 0.08512, 0.1485, 0.08512, 0.1447, 0.08512, 0.1485, 0.08512, 0.1606, 0.08512, 0.1447, 0.08512, 0.1606, 0.08512, 0.1701, 0.08512, 0.1447, 0.08512, 0.1701, 0.08512, 0.1751, 0.08512, 0.1447, 0.08512, 0.1751, 0.08512, 0.1749, 0.08512, 0.1447, 0.08512, 0.1749, 0.08512, 0.1694, 0.08512, 0.1447, 0.08512, 0.1694, 0.08512, 0.1597, 0.08512, 0.1447, 0.08512, 0.1597, 0.08512, 0.1474, 0.08512, 0.1447, 0.08512, 0.1474, 0.08512, 0.1346, 0.08512, 0.1447, 0.08512, 0.1346, 0.08512, 0.1235, 0.08512, 0.1447, 0.08512, 0.1235, 0.08512, 0.1161, 0.08512, 0.1447, 0.08512, 0.1161, 0.08512, 0.1137, 0.4616, 0.673, 0.4444, 0.6736, 0.4688, 0.5977, 0.4444, 0.6977, 0.4444, 0.6736, 0.4616, 0.673, 0.4444, 0.6977, 0.4272, 0.673, 0.4444, 0.6736, 0.42, 0.5977, 0.4444, 0.6736, 0.4272, 0.673, 0.4444, 0.5977, 0.4444, 0.6736, 0.42, 0.5977, 0.4444, 0.5977, 0.4688, 0.5977, 0.4444, 0.6736])
me_bomber.materials.append(mat_bomber)
me_bomber.use_remesh_preserve_volume = False
me_bomber.use_remesh_preserve_attributes = False
me_bomber.use_mirror_vertex_groups = False
me_bomber.update()
arm_scene_root = bpy.data.armatures.new('Scene Root')  # bones are not reproduced

# ---- objects
ob_scene_root = bpy.data.objects.new('Scene Root', arm_scene_root)
ob_bomber = bpy.data.objects.new('Bomber', me_bomber)

# ---- transforms, parenting, visibility, modifiers, constraints
ob_scene_root.location = (0.0, 0.0, 0.0)
ob_scene_root.lock_rotations_4d = False
ob_scene_root.empty_display_type = 'ARROWS'
ob_scene_root.lineart.crease_threshold = 0.0
ob_bomber.parent = ob_scene_root
ob_bomber.location = (0.0, -0.02942, 0.0)
ob_bomber.rotation_euler = (-4.081e-06, -3.142, 1.571)
ob_bomber.lock_rotations_4d = False
ob_bomber.empty_display_type = 'ARROWS'
ob_bomber.lineart.crease_threshold = 0.0
_vg = ob_bomber.vertex_groups.new(name='bone_BODY')
_vg.add([50, 51, 52, 53, 54, 55, 56, 57, 58, 59, 60, 61, 62, 63, 64, 65, 66, 67, 68, 69, 70, 71, 72, 73, 74, 75, 76, 77, 78, 79, 80, 81, 82, 83, 84, 85, 86, 87, 88, 89, 90, 91, 92, 93, 94, 95, 96, 97, 98, 115, 116, 117, 118, 119, 120, 121, 122, 123, 124, 125, 126, 127, 128, 129, 130, 131, 132, 133, 134, 135, 136, 137, 138, 139, 140, 141, 142, 143, 144, 145, 146, 147, 148, 149, 150, 151, 152, 153, 154, 155, 156, 157, 158, 159, 160, 161, 162, 163, 164, 165, 172, 173, 174, 175, 176, 177, 178, 179, 180, 181, 182, 183, 184, 185, 186, 187, 188, 189, 190, 191, 192, 193, 194, 195, 196, 197, 198, 199, 200, 201, 202, 203, 204, 205, 206, 207, 208, 209, 210, 215, 216, 217, 218, 219, 220, 221, 222, 223, 224, 225, 226, 227, 228, 229, 230, 231, 232, 233, 234, 235, 236, 237, 238, 239, 240, 241, 242, 243, 244, 245, 246, 247, 248, 249, 250, 251, 252, 253, 254, 255, 256, 257, 258, 259, 260, 261, 262, 263, 264, 265, 266, 267, 268, 269, 270, 271, 272, 273, 274, 275, 276, 277, 278, 279, 280, 281, 282, 283, 284, 285, 286, 287, 288, 289, 290, 291, 292, 293, 294, 295, 296, 297, 298, 299, 300, 301, 302, 303, 304, 305, 306, 307, 308, 309, 310, 311, 312, 313, 314, 315, 316, 317, 318, 319, 320, 321, 322, 323, 324, 325, 326, 327, 328, 329, 330, 331, 332, 333, 334, 335, 336, 337, 338, 339, 340, 341, 342, 343, 344, 345, 346, 347, 348, 349, 350, 351, 352, 353, 354, 355, 356, 357, 358, 359, 360, 361, 362, 363, 364, 365, 366, 367, 368, 369, 370, 371, 372, 373, 374, 375, 376, 377, 378, 379, 380, 381, 382, 383, 384, 385, 386, 387, 388, 389, 390, 391, 392, 393, 394, 395, 396, 397, 398, 399, 400, 401, 402, 403, 404, 405, 406, 407, 408, 409, 410, 411, 412, 413, 414, 415, 416, 417, 418, 419, 420, 421, 422, 423, 424, 425, 426, 427, 428, 429, 430, 431, 432, 433, 434, 435, 436, 437, 438, 439, 440, 441, 442, 443, 444, 445, 446, 447, 448, 449, 450, 451, 452, 453, 454, 455, 456, 457, 458, 459, 460, 461, 462, 463, 464, 465, 466, 467, 468, 469, 470, 471, 472, 473, 474, 475, 476, 477, 478, 479, 480, 481, 482, 483, 484, 485, 486, 487, 488, 489, 490, 491, 492, 493, 494, 495, 496, 497, 498, 499, 500, 501, 502, 503, 504, 505, 506, 507, 508, 509, 510, 511, 512, 513, 514, 515, 516, 517, 518, 519, 520, 521, 522, 523, 524, 525, 526, 527, 528, 529, 530, 531, 532, 533, 534, 535, 536, 537, 538, 539, 540, 541, 542, 543, 544, 545, 546, 547, 548, 549, 550, 551, 552, 553, 554, 555, 556, 557, 558, 559, 560, 561, 562, 563, 564, 565, 566, 567, 568, 569, 570, 571, 572, 573, 574, 575, 576, 577, 578, 579, 580, 581, 582, 583, 584, 585, 586, 587, 588, 589, 590, 591, 592, 593, 594, 595, 596, 597, 598, 599, 600, 601, 602, 603, 604, 605, 606, 607, 608, 609, 610, 611, 612, 613, 614, 615, 616, 617, 618, 619, 620, 621, 622, 623, 624, 625, 626, 627, 628, 629, 630, 631, 632, 633, 634, 635, 636, 637, 638, 639, 640, 641, 642, 643, 644, 645, 646, 647, 648, 649, 650, 651, 652, 653, 654, 655, 656, 657, 658, 659, 660, 661, 662, 663, 664, 665, 666, 667, 668, 669, 670, 671, 672, 673, 674, 675, 676, 677, 678, 679, 680, 681, 682], 1.0, 'REPLACE')
_vg = ob_bomber.vertex_groups.new(name='bone_TAIL')
_vg.add([0, 1, 2, 3, 4, 5, 6, 7, 8, 9, 10, 11, 12, 13, 14, 15, 16, 17, 18, 19, 20, 21, 22, 23, 24, 25, 26, 27, 28, 29, 30, 31, 32, 33, 34, 35, 36, 37, 38, 39, 40, 41, 42, 43, 44, 45, 46, 47, 48, 49, 85, 86, 88, 90, 92, 93, 94, 95, 96, 98, 99, 100, 101, 102, 103, 104, 105, 106, 107, 108, 109, 110, 111, 112, 113, 114, 166, 167, 168, 169, 170, 171, 211, 212, 213, 214], 1.0, 'REPLACE')
_m = ob_bomber.modifiers.new('Armature', 'ARMATURE')
_m.object = ob_scene_root

# ---- collection membership
col_collection_1.objects.link(ob_scene_root)
col_collection_1.objects.link(ob_bomber)

# ---- scene / render settings (as saved in the file)
scene.frame_start = 1; scene.frame_end = 250; scene.frame_set(11)
scene.render.engine = 'BLENDER_EEVEE_NEXT'
scene.render.image_settings.file_format = 'JPEG'
scene.render.image_settings.color_mode = 'RGB'
scene.render.image_settings.compression = 90
scene.render.resolution_x = 800
scene.render.resolution_y = 600
scene.render.pixel_aspect_x = 100.0
scene.render.pixel_aspect_y = 100.0
scene.render.fps = 25
scene.render.dither_intensity = 0.0
scene.render.use_compositing = False
scene.render.use_sequencer = False
scene.render.bake_margin = 2
scene.render.bake_bias = 0.0
scene.render.use_stamp_time = False
scene.render.use_stamp_date = False
scene.render.use_stamp_frame = False
scene.render.use_stamp_camera = False
scene.render.use_stamp_scene = False
scene.render.use_stamp_filename = False
scene.render.use_stamp_render_time = False
scene.render.stamp_font_size = 0
scene.cycles.use_denoising = False
scene.cycles.samples = 10
scene.cycles.sampling_pattern = 'TABULATED_SOBOL'
scene.cycles.light_sampling_threshold = 0.0
scene.cycles.use_adaptive_sampling = False
scene.cycles.use_light_tree = False
scene.cycles.blur_glossy = 0.0
scene.cycles.volume_bounces = 1
scene.cycles.pixel_filter_type = 'GAUSSIAN'
scene.cycles.sample_clamp_indirect = 0.0
scene.view_settings.view_transform = 'Raw'
bpy.context.view_layer.update()

# ---- added for rendering (the .blend has no active camera): camera
cam_auto = bpy.data.cameras.new('AutoCamera')
cam_auto.lens = 50.0
cam_auto.sensor_width = 36.0
cam_auto.clip_end = 9043.02
ob_auto_camera = bpy.data.objects.new('AutoCamera', cam_auto)
scene.collection.objects.link(ob_auto_camera)
ob_auto_camera.location = (515.267, -610.259, 496.352)
ob_auto_camera.rotation_euler = (1.09748, -7.21219e-08, 0.694738)
scene.camera = ob_auto_camera
bpy.context.view_layer.update()
